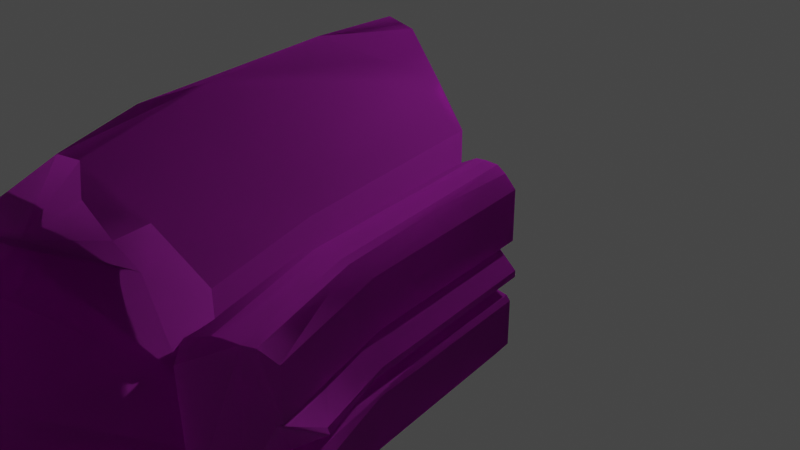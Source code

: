 # Source: Ruins_Collumn_Arch_Dmg_B.blend  (saved by Blender 3.5.10; exported with 4.5.12 LTS)
import bpy
from mathutils import Matrix  # noqa: F401  (used for matrix-valued properties, if any)

bpy.ops.wm.read_factory_settings(use_empty=True)
scene = bpy.context.scene
scene.name = 'Scene'

# ---- collections
col_collection = bpy.data.collections.new('Collection'); scene.collection.children.link(col_collection)

# ---- images (referenced by path relative to the original .blend; pixels are not part of the script)
import os
ASSET_DIR = os.environ.get("B2B_ASSET_DIR", "")  # directory of the original .blend (textures are referenced by path, not embedded)
HERE = os.path.dirname(os.path.abspath(__file__))  # packed textures are extracted next to this script under _unpacked/

def load_image(name, relpath, width, height, colorspace="sRGB"):
    """Load a texture the original file referenced (path relative to the .blend, or extracted next to this script)."""
    p = next((c for c in (os.path.join(HERE, relpath), os.path.join(ASSET_DIR, relpath)) if relpath and os.path.exists(c)), "")
    if p:
        img = bpy.data.images.load(p, check_existing=True)
        img.name = name
    else:  # same state as the original file: an image datablock whose file is absent (Cycles renders it pink)
        img = bpy.data.images.new(name, width, height)
        img.source = "FILE"
        img.filepath = "//" + (relpath or name)
    img.colorspace_settings.name = colorspace
    return img
img_dn_hl_ruins_arch_a_n_png = load_image('Dn_HL_Ruins_Arch_A_N.png', 'Dn_HL_Ruins_Arch_A_N.png', 1024, 1024, 'sRGB')
img_dn_hl_ruins_arch_a_mre_packed_png_001 = load_image('Dn_HL_Ruins_Arch_A_mre_packed.png.001', 'Dn_HL_Ruins_Arch_A_mre_packed.png', 1024, 1024, 'sRGB')
img_dn_hl_ruins_arch_a_d_png_001 = load_image('Dn_HL_Ruins_Arch_A_D.png.001', 'Dn_HL_Ruins_Arch_A_D.png', 1024, 1024, 'sRGB')
img_dn_hl_ruins_column_broken_n_png = load_image('Dn_HL_Ruins_Column_Broken_N.png', 'Dn_HL_Ruins_Column_Broken_N.png', 1024, 1024, 'sRGB')
img_dn_hl_ruins_column_broken_mre_packed_png = load_image('Dn_HL_Ruins_Column_Broken_mre_packed.png', 'Dn_HL_Ruins_Column_Broken_mre_packed.png', 1024, 1024, 'sRGB')
img_dn_hl_ruins_column_broken_d_png_001 = load_image('Dn_HL_Ruins_Column_Broken_D.png.001', 'Dn_HL_Ruins_Column_Broken_D.png', 1024, 1024, 'sRGB')

# ---- materials (node trees are filled in below, after node groups)
mat_dn_hl_inst_ruins_arch_a = bpy.data.materials.new('Dn_HL_Inst_Ruins_Arch_A')
mat_dn_hl_inst_ruins_arch_a.use_transparent_shadow = False
mat_dn_hl_inst_ruins_arch_a.diffuse_color = (0.588, 0.588, 0.588, 1.0)
mat_dn_hl_inst_ruins_arch_a.roughness = 0.9
mat_dn_hl_inst_ruins_column__damage_a = bpy.data.materials.new('Dn_HL_Inst_Ruins_Column__Damage_A')
mat_dn_hl_inst_ruins_column__damage_a.use_transparent_shadow = False
mat_dn_hl_inst_ruins_column__damage_a.diffuse_color = (0.588, 0.588, 0.588, 1.0)
mat_dn_hl_inst_ruins_column__damage_a.roughness = 0.9

# ---- material node trees
mat_dn_hl_inst_ruins_arch_a.use_nodes = True; mat_dn_hl_inst_ruins_arch_a.node_tree.nodes.clear()
_N = mat_dn_hl_inst_ruins_arch_a.node_tree.nodes; _L = mat_dn_hl_inst_ruins_arch_a.node_tree.links
n0 = _N.new('ShaderNodeBsdfPrincipled'); n0.name = 'Principled BSDF'; n0.location = (0, 300)
n0.distribution = 'GGX'
n0.subsurface_method = 'RANDOM_WALK_SKIN'
n0.inputs[2].default_value = 0.9
n0.inputs[13].default_value = 0.0
n0.inputs[18].default_value = 1.0
n0.inputs[27].default_value = (0.0, 0.0, 0.0, 1.0)
n0.inputs[28].default_value = 1.0
n1 = _N.new('ShaderNodeOutputMaterial'); n1.name = 'Material Output'; n1.location = (280, 300)
n2 = _N.new('ShaderNodeTexImage'); n2.name = 'Image Texture'; n2.location = (-421, -307)
n2.image = img_dn_hl_ruins_arch_a_n_png
n3 = _N.new('ShaderNodeNormalMap'); n3.name = 'Normal Map'; n3.location = (-177, -260)
n4 = _N.new('ShaderNodeTexImage'); n4.name = 'Image Texture.001'; n4.location = (-425, -7)
n4.image = img_dn_hl_ruins_arch_a_mre_packed_png_001
n5 = _N.new('ShaderNodeTexImage'); n5.name = 'Image Texture.002'; n5.location = (-428, 278)
n5.image = img_dn_hl_ruins_arch_a_d_png_001
_L.new(n0.outputs[0], n1.inputs[0])
_L.new(n2.outputs[0], n3.inputs[1])
_L.new(n3.outputs[0], n0.inputs[5])
_L.new(n4.outputs[0], n0.inputs[1])
_L.new(n5.outputs[0], n0.inputs[0])
n1.is_active_output = True
mat_dn_hl_inst_ruins_column__damage_a.use_nodes = True; mat_dn_hl_inst_ruins_column__damage_a.node_tree.nodes.clear()
_N = mat_dn_hl_inst_ruins_column__damage_a.node_tree.nodes; _L = mat_dn_hl_inst_ruins_column__damage_a.node_tree.links
n0 = _N.new('ShaderNodeBsdfPrincipled'); n0.name = 'Principled BSDF'; n0.location = (0, 300)
n0.distribution = 'GGX'
n0.subsurface_method = 'RANDOM_WALK_SKIN'
n0.inputs[2].default_value = 0.9
n0.inputs[13].default_value = 0.0
n0.inputs[18].default_value = 1.0
n0.inputs[27].default_value = (0.0, 0.0, 0.0, 1.0)
n0.inputs[28].default_value = 1.0
n1 = _N.new('ShaderNodeOutputMaterial'); n1.name = 'Material Output'; n1.location = (280, 300)
n2 = _N.new('ShaderNodeTexImage'); n2.name = 'Image Texture'; n2.location = (-424, -334)
n2.image = img_dn_hl_ruins_column_broken_n_png
n3 = _N.new('ShaderNodeNormalMap'); n3.name = 'Normal Map'; n3.location = (-179, -272)
n4 = _N.new('ShaderNodeTexImage'); n4.name = 'Image Texture.001'; n4.location = (-445, -43)
n4.image = img_dn_hl_ruins_column_broken_mre_packed_png
n5 = _N.new('ShaderNodeTexImage'); n5.name = 'Image Texture.002'; n5.location = (-446, 272)
n5.image = img_dn_hl_ruins_column_broken_d_png_001
_L.new(n0.outputs[0], n1.inputs[0])
_L.new(n2.outputs[0], n3.inputs[1])
_L.new(n3.outputs[0], n0.inputs[5])
_L.new(n4.outputs[0], n0.inputs[1])
_L.new(n5.outputs[0], n0.inputs[0])
n1.is_active_output = True

# ---- world
world_world = bpy.data.worlds.new('World'); scene.world = world_world
world_world.use_nodes = True; world_world.node_tree.nodes.clear()
_N = world_world.node_tree.nodes; _L = world_world.node_tree.links
n0 = _N.new('ShaderNodeOutputWorld'); n0.name = 'World Output'; n0.location = (300, 300)
n1 = _N.new('ShaderNodeBackground'); n1.name = 'Background'; n1.location = (10, 300)
n1.inputs[0].default_value = (0.05088, 0.05088, 0.05088, 1.0)
_L.new(n1.outputs[0], n0.inputs[0])
n0.is_active_output = True
world_world.color = (0.05088, 0.05088, 0.05088)
world_world.use_sun_shadow = False
world_world.sun_shadow_jitter_overblur = 0.0

# ---- cameras
cam_camera = bpy.data.cameras.new('Camera')
cam_camera.clip_end = 100.0
cam_camera.ortho_scale = 7.314

# ---- lights
light_light = bpy.data.lights.new('Light', 'POINT')
light_light.transmission_factor = 0.0
light_light.energy = 1000.0
light_light.shadow_soft_size = 0.1
light_light.shadow_maximum_resolution = 0.006
light_light.use_absolute_resolution = True

# ---- meshes
me_ruins_collumn_arch_dmg_b = bpy.data.meshes.new('Ruins_Collumn_Arch_Dmg_B')
me_ruins_collumn_arch_dmg_b.from_pydata([(-0.731, 0.853, 0.1048), (-0.8147, -0.8898, 0.005242), (-0.8163, 0.8758, 0.005969), (0.9068, -2.113, 3.693), (0.8756, -2.152, 3.82), (0.399, -2.133, 2.678), (0.7688, -2.096, 3.796), (0.8707, -2.071, 4.077), (-0.8623, 0.2401, 2.564), (-0.5101, 0.2444, 3.593), (-0.8618, 0.2764, 2.566), (-1.112, 0.2381, 1.106), (-1.288, 0.2816, 0.006578), (-1.289, -1.001, -0.009381), (-1.112, -1.008, 1.088), (-1.451, -0.8515, -0.000665), (-0.9862, -0.9981, 2.229), (-1.148, -0.826, 2.237), (-0.5773, -0.9973, 3.578), (-0.7584, -0.8175, 3.666), (-1.145, -0.247, 0.9346), (-1.168, -0.2743, 0.8339), (-0.8679, -0.2389, 2.539), (-0.8259, -0.2733, 2.688), (-0.5132, -0.2463, 3.582), (1.292, -1.002, 0.003252), (1.392, -0.9472, 0.006226), (1.497, -0.9679, 0.8855), (1.691, -1.004, 2.176), (1.751, -0.9694, 2.181), (2.055, -1.049, 3.106), (2.14, -1.008, 3.067), (1.391, 0.9482, 0.006424), (1.292, 1.003, 0.003192), (1.497, 0.9691, 0.8855), (1.69, 1.004, 2.174), (1.748, 0.9684, 2.17), (2.188, 1.034, 3.476), (2.283, 1.027, 3.421), (1.03, -0.9838, 0.004967), (1.153, -1.005, 0.01), (1.261, -1.009, 0.9006), (1.418, -0.9854, 2.237), (1.525, -1.009, 2.213), (1.79, -1.001, 3.172), (1.873, -1.009, 3.139), (1.153, 1.006, 0.009704), (1.03, 0.9837, -0.000374), (1.261, 1.011, 0.901), (1.414, 0.9934, 2.231), (1.525, 1.01, 2.213), (1.926, 1.008, 3.531), (2.008, 1.016, 3.498), (1.912, -0.2685, 2.911), (2.076, -0.2774, 2.861), (1.746, -0.2458, 2.426), (1.658, -0.2748, 1.309), (1.451, -0.2541, 1.235), (1.467, -0.2745, -0.004528), (1.3, -0.2436, 0.01393), (2.23, 0.2991, 3.263), (1.74, 0.2473, 2.402), (1.755, 0.2721, 1.839), (1.454, 0.2549, 1.251), (1.468, 0.2766, -0.002564), (1.298, 0.246, 0.01493), (1.512, 0.3173, 0.000415), (1.489, 0.8122, -0.02654), (1.825, 0.3214, 1.95), (1.838, 0.8268, 2.0), (2.294, 0.3422, 3.249), (2.29, 0.8211, 3.247), (-1.158, 0.8302, 2.17), (-0.7263, 0.3263, 3.669), (-0.7233, 0.8097, 3.972), (-1.134, 0.3254, 2.379), (-1.45, 0.8513, -0.00318), (-1.468, 0.3134, -0.000834), (-0.3617, -1.01, 3.507), (-0.8038, -1.016, 1.9), (-1.06, -1.004, -0.002668), (-1.259, -0.2497, 0.02776), (-1.528, -0.03627, 0.0632), (-1.536, 0.03474, 0.0109), (-1.157, -0.02994, 2.532), (-0.7907, -0.02896, 3.679), (-1.289, 1.002, -0.009774), (-1.112, 1.009, 1.088), (-1.022, 0.9987, 1.999), (-0.5588, 1.0, 3.924), (-0.5762, 1.01, 2.734), (-0.3433, 1.01, 3.853), (-0.0151, 0.8792, 3.775), (-0.5728, 0.885, 1.958), (-0.8049, 1.017, 1.891), (-1.061, 1.005, -0.003951), (-1.159, 0.03376, 2.526), (-0.7901, 0.02906, 3.681), (2.154, -0.812, 2.887), (1.836, -0.828, 1.973), (1.489, -0.8113, -0.02753), (1.512, -0.3173, -0.000193), (1.819, -0.3201, 1.919), (2.207, -0.3173, 2.9), (1.57, 0.03322, 0.01306), (1.898, 0.02983, 1.968), (2.192, 0.02061, 2.781), (1.57, -0.0318, 0.01324), (1.916, -0.03106, 2.064), (2.222, -0.02602, 2.783), (-0.593, -1.549, -0.000144), (0.4582, -1.685, 0.000534), (0.01536, -2.12, -0.01405), (0.5822, -1.14, -0.001626), (-0.8393, -1.139, -0.000497), (0.8328, -0.9166, -0.02056), (0.8345, 1.199, -0.01061), (-0.8409, 1.13, -0.000263), (0.5041, 1.457, 0.00198), (-0.5003, 1.695, -0.002959), (0.1543, 2.004, -0.02407), (-0.1367, 2.067, -0.006804), (0.5398, 1.592, 0.002429), (-1.128, -0.3256, 2.401), (-0.7323, -0.3223, 3.65), (-1.468, -0.3119, -0.000664), (-0.1363, -0.8794, 3.436), (-0.5848, -0.8822, 1.884), (1.579, -0.845, 3.296), (1.167, -0.8448, 2.201), (0.8127, -0.8149, 0.0354), (1.627, 0.8685, 3.563), (1.117, 0.852, 2.064), (0.7873, 0.8509, 0.02465), (0.2105, -0.7988, 4.5), (0.1399, -0.6193, 4.352), (0.1077, -1.192, 4.23), (-0.1276, -1.149, 3.736), (0.1998, -0.1514, 4.49), (0.04978, -1.24, 4.055), (0.3259, 0.4642, 4.796), (-0.6037, -1.167, 2.306), (0.1971, -1.478, 4.009), (-0.2255, 1.161, 3.466), (0.2083, 1.233, 4.409), (-0.1277, -1.889, 1.992), (0.557, -1.799, 4.049), (-0.4556, 1.304, 2.631), (0.2334, 1.464, 4.073), (-0.5845, 1.144, 2.323), (0.5055, 2.149, 3.086), (0.6267, 1.656, 4.515), (0.7674, 1.868, 4.344), (0.9551, 2.147, 3.963), (-0.9216, 1.223, 0.08439), (-0.1104, 2.019, 1.192), (0.3868, 2.123, 2.34), (1.012, 2.081, 3.839), (0.1103, 2.149, 1.06), (-0.9055, -1.228, 0.0708), (-0.09216, -2.11, 0.03298), (1.008, 1.452, 2.089), (1.196, 1.147, 2.085), (1.345, 1.644, 3.556), (1.623, 1.155, 3.304), (1.251, 1.925, 3.981), (1.499, 1.7, 3.929), (0.3946, -2.057, 2.052), (1.384, -1.661, 3.64), (1.407, -1.51, 3.454), (1.567, -1.121, 3.161), (1.105, -1.321, 1.966), (0.7352, -1.376, 0.04845), (1.179, -1.106, 1.948), (1.636, -0.02137, 3.29), (1.688, -0.475, 3.418), (1.91, -0.3983, 3.364), (1.818, 0.8322, 3.772), (1.785, -0.3985, 3.713), (1.709, -0.8116, 3.402), (0.4419, -1.244, 4.317), (1.486, -1.371, 3.747), (-0.1437, -0.7835, 3.595), (-0.1349, 0.04071, 3.691), (-0.03505, 0.7162, 3.917), (-0.563, -0.1452, 3.774), (-0.5442, 0.2322, 3.744), (-0.6026, 0.6915, 4.113), (0.5339, -0.7939, 4.595), (0.4611, -0.6279, 4.449), (1.605, -1.167, 3.562), (0.5196, -0.1409, 4.587), (1.721, -0.4732, 3.752), (1.67, -0.01046, 3.623), (0.6458, 0.4672, 4.894), (0.5541, 1.19, 4.493), (1.664, 0.5795, 3.62), (0.5463, 1.379, 4.178), (1.535, 1.428, 3.775), (1.228, 1.775, 4.411)], [], [(0, 1, 2), (3, 4, 5), (6, 4, 7), (8, 9, 10), (11, 8, 10), (11, 10, 12), (13, 14, 15), (16, 15, 14), (15, 16, 17), (18, 17, 16), (17, 18, 19), (20, 21, 22), (23, 22, 21), (24, 22, 23), (25, 26, 27), (27, 28, 25), (28, 27, 29), (29, 30, 28), (30, 29, 31), (32, 33, 34), (33, 35, 34), (36, 34, 35), (35, 37, 36), (38, 36, 37), (39, 40, 41), (41, 42, 39), (42, 41, 43), (43, 44, 42), (44, 43, 45), (46, 47, 48), (47, 49, 48), (49, 50, 48), (49, 51, 50), (52, 50, 51), (53, 54, 55), (56, 55, 54), (55, 56, 57), (58, 57, 56), (57, 58, 59), (60, 61, 62), (62, 61, 63), (64, 62, 63), (63, 65, 64), (66, 67, 68), (68, 67, 69), (68, 69, 70), (70, 69, 71), (72, 73, 74), (73, 72, 75), (76, 75, 72), (77, 75, 76), (16, 78, 18), (16, 79, 78), (14, 79, 16), (13, 79, 14), (79, 13, 80), (81, 82, 83), (20, 82, 81), (82, 20, 84), (22, 84, 20), (24, 84, 22), (84, 24, 85), (86, 76, 87), (88, 87, 76), (76, 72, 88), (72, 89, 88), (72, 74, 89), (90, 91, 92), (92, 93, 90), (94, 90, 93), (95, 94, 93), (95, 93, 2), (83, 11, 12), (83, 96, 11), (96, 8, 11), (96, 9, 8), (9, 96, 97), (66, 62, 64), (62, 66, 68), (60, 62, 68), (60, 68, 70), (31, 29, 98), (98, 29, 99), (27, 99, 29), (27, 26, 99), (100, 99, 26), (71, 36, 38), (36, 71, 69), (69, 34, 36), (69, 32, 34), (32, 69, 67), (25, 41, 40), (41, 25, 28), (28, 43, 41), (28, 45, 43), (45, 28, 30), (46, 48, 33), (48, 35, 33), (48, 50, 35), (50, 52, 35), (37, 35, 52), (56, 101, 58), (101, 56, 102), (54, 102, 56), (102, 54, 103), (63, 104, 65), (104, 63, 105), (61, 105, 63), (61, 106, 105), (61, 60, 106), (107, 57, 59), (57, 107, 108), (108, 55, 57), (108, 53, 55), (53, 108, 109), (110, 111, 112), (111, 110, 113), (114, 113, 110), (113, 114, 115), (115, 114, 116), (117, 116, 114), (116, 117, 118), (119, 118, 117), (120, 118, 119), (120, 119, 121), (118, 120, 122), (123, 19, 124), (19, 123, 17), (15, 17, 123), (15, 123, 125), (126, 78, 127), (79, 127, 78), (80, 127, 79), (127, 80, 1), (75, 9, 73), (9, 75, 10), (10, 75, 12), (12, 75, 77), (96, 85, 97), (85, 96, 84), (96, 82, 84), (82, 96, 83), (15, 80, 13), (15, 1, 80), (15, 125, 81), (1, 15, 81), (12, 1, 81), (12, 81, 83), (1, 12, 2), (12, 76, 2), (76, 12, 77), (76, 95, 2), (95, 76, 86), (88, 89, 91), (88, 91, 90), (94, 88, 90), (94, 87, 88), (94, 86, 87), (86, 94, 95), (100, 101, 102), (99, 100, 102), (102, 98, 99), (98, 102, 103), (128, 129, 44), (42, 44, 129), (129, 39, 42), (129, 130, 39), (49, 131, 51), (131, 49, 132), (133, 132, 49), (133, 49, 47), (109, 105, 106), (105, 109, 108), (108, 107, 105), (104, 105, 107), (134, 135, 136), (135, 137, 136), (137, 135, 138), (139, 136, 137), (137, 138, 140), (141, 139, 137), (142, 139, 141), (140, 143, 137), (137, 143, 141), (143, 140, 144), (141, 145, 142), (146, 142, 145), (7, 146, 6), (6, 146, 145), (5, 4, 6), (5, 6, 145), (144, 147, 143), (147, 144, 148), (143, 147, 149), (149, 141, 143), (148, 150, 147), (148, 151, 150), (150, 151, 152), (152, 153, 150), (149, 147, 154), (141, 149, 154), (155, 147, 150), (155, 154, 147), (156, 150, 153), (153, 157, 156), (155, 150, 158), (158, 150, 156), (121, 155, 158), (121, 154, 155), (158, 120, 121), (119, 154, 121), (158, 122, 120), (154, 119, 117), (122, 158, 156), (154, 117, 114), (116, 118, 122), (159, 154, 114), (141, 154, 159), (159, 114, 110), (145, 141, 159), (159, 110, 112), (160, 145, 159), (160, 159, 112), (160, 5, 145), (112, 5, 160), (116, 122, 161), (156, 161, 122), (162, 116, 161), (163, 161, 156), (162, 161, 163), (164, 162, 163), (157, 163, 156), (163, 157, 165), (166, 163, 165), (167, 5, 112), (3, 5, 167), (168, 3, 167), (169, 168, 167), (111, 167, 112), (170, 169, 167), (111, 171, 167), (170, 167, 171), (171, 111, 172), (111, 113, 172), (113, 115, 172), (172, 115, 171), (173, 171, 115), (170, 171, 173), (173, 115, 116), (173, 116, 162), (170, 173, 162), (164, 170, 162), (174, 170, 164), (175, 170, 174), (123, 124, 24), (123, 24, 23), (123, 23, 21), (123, 21, 81), (125, 123, 81), (67, 33, 32), (67, 46, 33), (46, 67, 47), (47, 67, 65), (66, 65, 67), (65, 66, 64), (47, 65, 133), (107, 65, 104), (107, 59, 65), (59, 133, 65), (130, 133, 59), (59, 39, 130), (101, 59, 58), (100, 59, 101), (59, 100, 39), (100, 40, 39), (40, 100, 25), (25, 100, 26), (70, 71, 38), (38, 60, 70), (38, 37, 60), (106, 60, 109), (109, 60, 53), (37, 52, 51), (60, 176, 53), (37, 176, 60), (51, 177, 37), (177, 51, 131), (177, 178, 37), (178, 176, 37), (131, 178, 177), (128, 178, 131), (179, 176, 178), (178, 128, 179), (44, 179, 128), (176, 179, 30), (179, 44, 30), (45, 30, 44), (53, 176, 30), (31, 53, 30), (103, 53, 31), (53, 103, 54), (103, 31, 98), (136, 139, 180), (139, 142, 180), (180, 142, 181), (142, 146, 181), (146, 7, 181), (7, 4, 181), (4, 3, 181), (168, 181, 3), (169, 181, 168), (78, 19, 18), (19, 78, 182), (126, 182, 78), (126, 183, 182), (126, 92, 183), (92, 184, 183), (184, 92, 91), (182, 185, 19), (19, 185, 124), (185, 24, 124), (24, 185, 85), (85, 185, 97), (183, 185, 182), (185, 9, 97), (185, 183, 186), (9, 185, 186), (184, 186, 183), (9, 186, 73), (186, 184, 187), (187, 73, 186), (91, 187, 184), (73, 187, 74), (187, 91, 89), (89, 74, 187), (180, 134, 136), (134, 180, 188), (188, 180, 181), (189, 134, 188), (189, 188, 181), (134, 189, 135), (189, 138, 135), (190, 189, 181), (181, 169, 190), (169, 170, 190), (175, 190, 170), (138, 189, 191), (192, 189, 190), (190, 175, 192), (191, 189, 192), (191, 140, 138), (193, 192, 175), (193, 191, 192), (175, 174, 193), (164, 193, 174), (140, 191, 194), (194, 191, 193), (195, 140, 194), (140, 195, 144), (196, 194, 193), (195, 194, 196), (193, 164, 196), (197, 144, 195), (197, 195, 196), (144, 197, 148), (151, 148, 197), (196, 164, 198), (198, 197, 196), (151, 197, 198), (163, 198, 164), (163, 166, 198), (199, 151, 198), (199, 198, 166), (152, 151, 199), (165, 199, 166), (152, 199, 153), (157, 199, 165), (153, 199, 157)])
me_ruins_collumn_arch_dmg_b.polygons.foreach_set('use_smooth', [True] * 378)
me_ruins_collumn_arch_dmg_b.polygons.foreach_set('material_index', [0, 0, 0, 0, 0, 0, 0, 0, 0, 0, 0, 0, 0, 0, 0, 0, 0, 0, 0, 0, 0, 0, 0, 0, 0, 0, 0, 0, 0, 0, 0, 0, 0, 0, 0, 0, 0, 0, 0, 0, 0, 0, 0, 0, 0, 0, 0, 0, 0, 0, 0, 0, 0, 0, 0, 0, 0, 0, 0, 0, 0, 0, 0, 0, 0, 0, 0, 0, 0, 0, 0, 0, 0, 0, 0, 0, 0, 0, 0, 0, 0, 0, 0, 0, 0, 0, 0, 0, 0, 0, 0, 0, 0, 0, 0, 0, 0, 0, 0, 0, 0, 0, 0, 0, 0, 0, 0, 0, 0, 0, 0, 0, 0, 0, 0, 0, 0, 0, 0, 0, 0, 0, 0, 0, 0, 0, 0, 0, 0, 0, 0, 0, 0, 0, 0, 0, 0, 0, 0, 0, 0, 0, 0, 0, 0, 0, 0, 0, 0, 0, 0, 0, 0, 0, 0, 0, 0, 0, 0, 0, 0, 0, 0, 0, 0, 0, 0, 0, 0, 0, 0, 0, 0, 0, 0, 0, 0, 0, 0, 0, 0, 0, 0, 0, 0, 0, 0, 0, 0, 0, 0, 0, 0, 0, 0, 0, 0, 0, 0, 0, 0, 0, 0, 0, 0, 0, 0, 0, 0, 0, 0, 0, 0, 0, 0, 0, 0, 0, 0, 0, 0, 0, 0, 0, 0, 0, 0, 0, 0, 0, 0, 0, 0, 0, 0, 0, 0, 0, 0, 0, 0, 0, 0, 0, 0, 0, 0, 0, 0, 0, 0, 0, 0, 0, 0, 0, 0, 0, 0, 0, 0, 0, 0, 0, 0, 0, 0, 0, 0, 0, 0, 0, 0, 0, 0, 0, 0, 1, 1, 1, 1, 1, 1, 1, 1, 1, 1, 1, 1, 1, 1, 1, 1, 1, 1, 1, 1, 1, 1, 1, 1, 1, 1, 1, 1, 1, 1, 1, 1, 1, 1, 1, 1, 1, 1, 1, 1, 1, 1, 1, 1, 1, 1, 1, 1, 1, 1, 1, 1, 1, 1, 1, 1, 1, 1, 1, 1, 1, 1, 1, 1, 1, 1, 1, 1, 1, 1, 1, 1, 1, 1, 1, 1, 1, 1, 1, 1, 1, 1, 1, 1, 1, 1, 1, 1, 1, 1, 1, 1, 1, 1, 1, 1, 1, 1, 1, 1, 1])
_k = set([(1, 2), (1, 80), (2, 95), (3, 4), (3, 5), (3, 168), (4, 5), (4, 6), (6, 7), (7, 146), (8, 9), (8, 11), (9, 10), (9, 73), (9, 97), (10, 12), (11, 12), (12, 77), (12, 83), (13, 14), (13, 15), (13, 80), (14, 16), (15, 17), (15, 125), (16, 18), (17, 19), (18, 19), (18, 78), (19, 124), (20, 22), (20, 82), (21, 22), (21, 23), (22, 24), (23, 24), (24, 85), (24, 124), (25, 26), (25, 28), (25, 40), (26, 27), (26, 100), (27, 29), (28, 30), (29, 31), (30, 31), (30, 45), (31, 98), (32, 33), (32, 34), (32, 67), (33, 35), (33, 46), (34, 36), (35, 37), (36, 38), (37, 38), (37, 52), (38, 71), (39, 40), (39, 42), (39, 130), (40, 41), (41, 43), (42, 44), (43, 45), (46, 47), (46, 48), (47, 49), (47, 133), (48, 50), (49, 51), (50, 52), (53, 54), (53, 55), (53, 109), (54, 56), (54, 103), (55, 57), (56, 58), (57, 59), (58, 59), (58, 101), (59, 107), (59, 133), (60, 61), (60, 62), (60, 70), (60, 106), (61, 63), (62, 64), (63, 65), (64, 65), (64, 66), (65, 104), (66, 67), (66, 68), (67, 69), (68, 70), (69, 71), (72, 74), (72, 76), (73, 74), (73, 75), (74, 89), (75, 77), (76, 77), (76, 86), (78, 79), (78, 126), (79, 80), (81, 83), (81, 123), (81, 125), (82, 83), (82, 84), (83, 96), (84, 85), (85, 97), (86, 87), (86, 95), (87, 88), (88, 89), (89, 91), (90, 91), (90, 94), (91, 92), (92, 183), (94, 95), (96, 97), (98, 99), (98, 103), (99, 100), (100, 101), (101, 102), (102, 103), (104, 105), (104, 107), (105, 106), (106, 109), (107, 108), (108, 109), (110, 112), (110, 114), (111, 112), (111, 113), (113, 115), (114, 117), (115, 116), (116, 118), (116, 162), (117, 119), (118, 122), (119, 121), (120, 121), (120, 122), (123, 124), (123, 125), (134, 135), (134, 136), (135, 138), (136, 139), (136, 180), (138, 140), (139, 142), (140, 144), (142, 146), (144, 148), (148, 151), (151, 152), (152, 153), (153, 157), (157, 165), (162, 164), (163, 164), (163, 166), (164, 174), (165, 166), (168, 169), (169, 170), (169, 181), (170, 175), (177, 178), (178, 179), (180, 181), (182, 183), (183, 184)])
me_ruins_collumn_arch_dmg_b.attributes.new('sharp_edge', 'BOOLEAN', 'EDGE').data.foreach_set('value', [ (min(e.vertices), max(e.vertices)) in _k for e in me_ruins_collumn_arch_dmg_b.edges])
_uv = me_ruins_collumn_arch_dmg_b.uv_layers.new(name='UVMap')
_uv.uv.foreach_set('vector', [0.7334, 0.5093, 0.7393, 0.4961, 0.7344, 0.5098, 0.2472, 0.6326, 0.262, 0.6221, 0.1901, 0.623, 0.2581, 0.6282, 0.262, 0.6221, 0.2754, 0.6301, 0.8896, 0.5183, 0.8901, 0.458, 0.8916, 0.5183, 0.8906, 0.6077, 0.8896, 0.5183, 0.8916, 0.5183, 0.8906, 0.6077, 0.8916, 0.5183, 0.8926, 0.6748, 0.7832, 0.6731, 0.7812, 0.6072, 0.7959, 0.6741, 0.7856, 0.5393, 0.7959, 0.6741, 0.7812, 0.6072, 0.7959, 0.6741, 0.7856, 0.5393, 0.7993, 0.5417, 0.7847, 0.4517, 0.7993, 0.5417, 0.7856, 0.5393, 0.7993, 0.5417, 0.7847, 0.4517, 0.8003, 0.4497, 0.8438, 0.6184, 0.8423, 0.6248, 0.8447, 0.52, 0.8423, 0.5107, 0.8447, 0.52, 0.8423, 0.6248, 0.8438, 0.458, 0.8447, 0.52, 0.8423, 0.5107, 0.6904, 0.4419, 0.6841, 0.4404, 0.689, 0.3877, 0.689, 0.3877, 0.6953, 0.3091, 0.6904, 0.4419, 0.6953, 0.3091, 0.689, 0.3877, 0.6914, 0.3076, 0.6914, 0.3076, 0.6963, 0.249, 0.6953, 0.3091, 0.6963, 0.249, 0.6914, 0.3076, 0.6919, 0.249, 0.5312, 0.4385, 0.5249, 0.4404, 0.5273, 0.3857, 0.5249, 0.4404, 0.5229, 0.3052, 0.5273, 0.3857, 0.5273, 0.3022, 0.5273, 0.3857, 0.5229, 0.3052, 0.5229, 0.3052, 0.5239, 0.2471, 0.5273, 0.3022, 0.5283, 0.248, 0.5273, 0.3022, 0.5239, 0.2471, 0.7061, 0.4453, 0.6987, 0.4434, 0.7036, 0.3896, 0.7036, 0.3896, 0.7124, 0.3105, 0.7061, 0.4453, 0.7124, 0.3105, 0.7036, 0.3896, 0.7061, 0.3101, 0.7061, 0.3101, 0.7119, 0.252, 0.7124, 0.3105, 0.7119, 0.252, 0.7061, 0.3101, 0.7065, 0.2515, 0.5161, 0.4414, 0.5093, 0.4438, 0.5132, 0.3872, 0.5093, 0.4438, 0.5063, 0.3057, 0.5132, 0.3872, 0.5063, 0.3057, 0.5127, 0.3042, 0.5132, 0.3872, 0.5063, 0.3057, 0.5083, 0.249, 0.5127, 0.3042, 0.5137, 0.249, 0.5127, 0.3042, 0.5083, 0.249, 0.6353, 0.2612, 0.6465, 0.2593, 0.6333, 0.2915, 0.644, 0.3584, 0.6333, 0.2915, 0.6465, 0.2593, 0.6333, 0.2915, 0.644, 0.3584, 0.6323, 0.3647, 0.6401, 0.438, 0.6323, 0.3647, 0.644, 0.3584, 0.6323, 0.3647, 0.6401, 0.438, 0.6304, 0.4385, 0.5811, 0.2583, 0.5854, 0.2925, 0.5737, 0.3228, 0.5737, 0.3228, 0.5854, 0.2925, 0.585, 0.3633, 0.5752, 0.437, 0.5737, 0.3228, 0.585, 0.3633, 0.585, 0.3633, 0.5854, 0.438, 0.5752, 0.437, 0.5708, 0.437, 0.5415, 0.4395, 0.5688, 0.3159, 0.5688, 0.3159, 0.5415, 0.4395, 0.5386, 0.3125, 0.5688, 0.3159, 0.5386, 0.3125, 0.5684, 0.2485, 0.5684, 0.2485, 0.5386, 0.3125, 0.5396, 0.2485, 0.9351, 0.5425, 0.9048, 0.4507, 0.9336, 0.4502, 0.9048, 0.4507, 0.9351, 0.5425, 0.9043, 0.533, 0.9395, 0.6741, 0.9043, 0.533, 0.9351, 0.5425, 0.9067, 0.6753, 0.9043, 0.533, 0.9395, 0.6741, 0.7852, 0.5396, 0.77, 0.4536, 0.7847, 0.4517, 0.7852, 0.5396, 0.7705, 0.5557, 0.77, 0.4536, 0.7812, 0.6074, 0.7705, 0.5557, 0.7852, 0.5396, 0.7827, 0.6736, 0.7705, 0.5557, 0.7812, 0.6074, 0.7705, 0.5557, 0.7827, 0.6736, 0.7695, 0.6714, 0.8433, 0.6748, 0.8647, 0.6741, 0.8687, 0.678, 0.8442, 0.6184, 0.8647, 0.6741, 0.8433, 0.6748, 0.8647, 0.6741, 0.8442, 0.6184, 0.8652, 0.5242, 0.8447, 0.52, 0.8652, 0.5242, 0.8442, 0.6184, 0.8433, 0.458, 0.8652, 0.5242, 0.8447, 0.52, 0.8652, 0.5242, 0.8433, 0.458, 0.8647, 0.4551, 0.9521, 0.6726, 0.9399, 0.6755, 0.9536, 0.6067, 0.9492, 0.5496, 0.9536, 0.6067, 0.9399, 0.6755, 0.9399, 0.6755, 0.9346, 0.54, 0.9492, 0.5496, 0.9346, 0.54, 0.9492, 0.4507, 0.9492, 0.5496, 0.9346, 0.54, 0.9336, 0.4502, 0.9492, 0.4507, 0.9648, 0.5022, 0.9629, 0.4521, 0.9795, 0.4521, 0.9795, 0.4521, 0.9795, 0.5461, 0.9648, 0.5022, 0.9639, 0.5554, 0.9648, 0.5022, 0.9795, 0.5461, 0.9663, 0.6711, 0.9639, 0.5554, 0.9795, 0.5461, 0.9663, 0.6711, 0.9795, 0.5461, 0.9824, 0.6689, 0.8701, 0.677, 0.8901, 0.6077, 0.8916, 0.6755, 0.8701, 0.677, 0.8691, 0.5244, 0.8901, 0.6077, 0.8691, 0.5244, 0.8896, 0.5183, 0.8901, 0.6077, 0.8691, 0.5244, 0.8906, 0.458, 0.8896, 0.5183, 0.8906, 0.458, 0.8691, 0.5244, 0.8687, 0.4551, 0.5713, 0.4365, 0.5732, 0.3232, 0.5747, 0.437, 0.5732, 0.3232, 0.5713, 0.4365, 0.5698, 0.3145, 0.5732, 0.2505, 0.5732, 0.3232, 0.5698, 0.3145, 0.5732, 0.2505, 0.5698, 0.3145, 0.5684, 0.2485, 0.6924, 0.2495, 0.6914, 0.3086, 0.6807, 0.2505, 0.6807, 0.2505, 0.6914, 0.3086, 0.6797, 0.3193, 0.689, 0.3877, 0.6797, 0.3193, 0.6914, 0.3086, 0.689, 0.3877, 0.6841, 0.4404, 0.6797, 0.3193, 0.6743, 0.4409, 0.6797, 0.3193, 0.6841, 0.4404, 0.5396, 0.2485, 0.5273, 0.3037, 0.5278, 0.248, 0.5273, 0.3037, 0.5396, 0.2485, 0.5386, 0.3135, 0.5386, 0.3135, 0.5273, 0.3857, 0.5273, 0.3037, 0.5386, 0.3135, 0.5312, 0.4385, 0.5273, 0.3857, 0.5312, 0.4385, 0.5386, 0.3135, 0.541, 0.439, 0.6909, 0.4419, 0.7036, 0.3896, 0.6987, 0.4434, 0.7036, 0.3896, 0.6909, 0.4419, 0.6953, 0.3091, 0.6953, 0.3091, 0.7061, 0.3101, 0.7036, 0.3896, 0.6953, 0.3091, 0.7065, 0.2515, 0.7061, 0.3101, 0.7065, 0.2515, 0.6953, 0.3091, 0.6958, 0.249, 0.5161, 0.4414, 0.5132, 0.3872, 0.5244, 0.4409, 0.5132, 0.3872, 0.5234, 0.3037, 0.5244, 0.4409, 0.5132, 0.3872, 0.5127, 0.3057, 0.5234, 0.3037, 0.5127, 0.3057, 0.5137, 0.249, 0.5234, 0.3037, 0.5239, 0.2471, 0.5234, 0.3037, 0.5137, 0.249, 0.644, 0.3584, 0.6445, 0.4375, 0.6401, 0.438, 0.6445, 0.4375, 0.644, 0.3584, 0.6484, 0.3223, 0.646, 0.2563, 0.6484, 0.3223, 0.644, 0.3584, 0.6484, 0.3223, 0.646, 0.2563, 0.6523, 0.2476, 0.585, 0.3628, 0.606, 0.4355, 0.5854, 0.438, 0.606, 0.4355, 0.585, 0.3628, 0.6069, 0.3179, 0.5854, 0.2925, 0.6069, 0.3179, 0.585, 0.3628, 0.5854, 0.2925, 0.6089, 0.2466, 0.6069, 0.3179, 0.5854, 0.2925, 0.5845, 0.2607, 0.6089, 0.2466, 0.6099, 0.4355, 0.6323, 0.3643, 0.6304, 0.4385, 0.6323, 0.3643, 0.6099, 0.4355, 0.6113, 0.3115, 0.6113, 0.3115, 0.6333, 0.2915, 0.6323, 0.3643, 0.6113, 0.3115, 0.6343, 0.2612, 0.6333, 0.2915, 0.6343, 0.2612, 0.6113, 0.3115, 0.6104, 0.2451, -0.9497, -0.7764, -0.3264, -0.8086, -0.5889, -0.9141, -0.3264, -0.8086, -0.9497, -0.7764, -0.2529, -0.6777, -1.096, -0.6777, -0.2529, -0.6777, -0.9497, -0.7764, -0.2529, -0.6777, -1.096, -0.6777, -0.1044, -0.624, -0.1044, -0.624, -1.096, -0.6777, -0.1033, -0.1133, -1.097, -0.1289, -0.1033, -0.1133, -1.096, -0.6777, -0.1033, -0.1133, -1.097, -0.1289, -0.2993, -0.05078, -0.8945, 0.006836, -0.2993, -0.05078, -1.097, -0.1289, -0.5068, 0.08154, -0.2993, -0.05078, -0.8945, 0.006836, -0.5068, 0.08154, -0.8945, 0.006836, -0.6792, 0.09668, -0.2993, -0.05078, -0.5068, 0.08154, -0.2781, -0.01758, 0.8301, 0.5322, 0.7993, 0.4497, 0.8291, 0.4507, 0.7993, 0.4497, 0.8301, 0.5322, 0.7998, 0.5415, 0.7959, 0.6741, 0.7998, 0.5415, 0.8301, 0.5322, 0.7959, 0.6741, 0.8301, 0.5322, 0.8286, 0.6755, 0.7544, 0.4531, 0.77, 0.4531, 0.7549, 0.5535, 0.771, 0.5557, 0.7549, 0.5535, 0.77, 0.4531, 0.769, 0.6719, 0.7549, 0.5535, 0.771, 0.5557, 0.7549, 0.5535, 0.769, 0.6719, 0.7529, 0.6697, 0.9043, 0.5325, 0.8901, 0.4585, 0.9048, 0.4507, 0.8901, 0.4585, 0.9043, 0.5325, 0.8916, 0.5183, 0.8916, 0.5183, 0.9043, 0.5325, 0.8945, 0.6753, 0.8945, 0.6753, 0.9043, 0.5325, 0.9067, 0.6753, 0.8691, 0.5244, 0.8647, 0.4551, 0.8687, 0.4551, 0.8647, 0.4551, 0.8691, 0.5244, 0.8652, 0.5244, 0.8691, 0.5244, 0.8652, 0.6738, 0.8652, 0.5244, 0.8652, 0.6738, 0.8691, 0.5244, 0.8701, 0.677, 0.7139, 0.4722, 0.7134, 0.4756, 0.7134, 0.4741, 0.7139, 0.4722, 0.7148, 0.4775, 0.7134, 0.4756, 0.7139, 0.4722, 0.7183, 0.4712, 0.7192, 0.4727, 0.7148, 0.4775, 0.7139, 0.4722, 0.7192, 0.4727, 0.7236, 0.4717, 0.7148, 0.4775, 0.7192, 0.4727, 0.7236, 0.4717, 0.7192, 0.4727, 0.7212, 0.4702, 0.7148, 0.4775, 0.7236, 0.4717, 0.729, 0.4741, 0.7236, 0.4717, 0.7275, 0.4692, 0.729, 0.4741, 0.7275, 0.4692, 0.7236, 0.4717, 0.7231, 0.4702, 0.7275, 0.4692, 0.7295, 0.4722, 0.729, 0.4741, 0.7295, 0.4722, 0.7275, 0.4692, 0.729, 0.4702, 0.9492, 0.5469, 0.9492, 0.4507, 0.9629, 0.4521, 0.9492, 0.5469, 0.9629, 0.4521, 0.9648, 0.5022, 0.9639, 0.5557, 0.9492, 0.5469, 0.9648, 0.5022, 0.9639, 0.5557, 0.9536, 0.6067, 0.9492, 0.5469, 0.9639, 0.5557, 0.9526, 0.6731, 0.9536, 0.6067, 0.9526, 0.6731, 0.9639, 0.5557, 0.9658, 0.6709, 0.6738, 0.4409, 0.6445, 0.4375, 0.6489, 0.3223, 0.6797, 0.3193, 0.6738, 0.4409, 0.6489, 0.3223, 0.6489, 0.3223, 0.6807, 0.2505, 0.6797, 0.3193, 0.6807, 0.2505, 0.6489, 0.3223, 0.6504, 0.248, 0.7295, 0.2505, 0.729, 0.3164, 0.7119, 0.252, 0.7129, 0.3105, 0.7119, 0.252, 0.729, 0.3164, 0.729, 0.3164, 0.7061, 0.4453, 0.7129, 0.3105, 0.729, 0.3164, 0.7222, 0.4473, 0.7061, 0.4453, 0.5063, 0.3057, 0.4897, 0.2476, 0.5083, 0.249, 0.4897, 0.2476, 0.5063, 0.3057, 0.4893, 0.3198, 0.4922, 0.4448, 0.4893, 0.3198, 0.5063, 0.3057, 0.4922, 0.4448, 0.5063, 0.3057, 0.5088, 0.4438, 0.6118, 0.2456, 0.6074, 0.3179, 0.6089, 0.2466, 0.6074, 0.3179, 0.6118, 0.2456, 0.6104, 0.312, 0.6104, 0.312, 0.6099, 0.4355, 0.6074, 0.3179, 0.606, 0.4355, 0.6074, 0.3179, 0.6099, 0.4355, 0.28, 0.7197, 0.2708, 0.73, 0.2642, 0.6973, 0.2708, 0.73, 0.2356, 0.6995, 0.2642, 0.6973, 0.2356, 0.6995, 0.2708, 0.73, 0.2791, 0.7566, 0.2539, 0.6943, 0.2642, 0.6973, 0.2356, 0.6995, 0.2356, 0.6995, 0.2791, 0.7566, 0.2786, 0.7941, 0.1489, 0.6968, 0.2539, 0.6943, 0.2356, 0.6995, 0.2554, 0.6777, 0.2539, 0.6943, 0.1489, 0.6968, 0.2786, 0.7941, 0.2189, 0.8311, 0.2356, 0.6995, 0.2356, 0.6995, 0.2189, 0.8311, 0.1489, 0.6968, 0.2189, 0.8311, 0.2786, 0.7941, 0.2783, 0.835, 0.1489, 0.6968, 0.1422, 0.6455, 0.2554, 0.6777, 0.2661, 0.6521, 0.2554, 0.6777, 0.1422, 0.6455, 0.2754, 0.6301, 0.2661, 0.6521, 0.2581, 0.6282, 0.2581, 0.6282, 0.2661, 0.6521, 0.1422, 0.6455, 0.1899, 0.6226, 0.262, 0.6221, 0.2581, 0.6282, 0.1899, 0.6226, 0.2581, 0.6282, 0.1422, 0.6455, 0.2783, 0.835, 0.1685, 0.84, 0.2189, 0.8311, 0.1685, 0.84, 0.2783, 0.835, 0.2588, 0.8518, 0.2189, 0.8311, 0.1685, 0.84, 0.1492, 0.8312, 0.1492, 0.8312, 0.1489, 0.6968, 0.2189, 0.8311, 0.2588, 0.8518, 0.2131, 0.9057, 0.1685, 0.84, 0.2588, 0.8518, 0.2913, 0.8662, 0.2131, 0.9057, 0.2131, 0.9057, 0.2913, 0.8662, 0.2864, 0.8831, 0.2864, 0.8831, 0.271, 0.9092, 0.2131, 0.9057, 0.1492, 0.8312, 0.1685, 0.84, 0.01808, 0.8376, 0.1489, 0.6968, 0.1492, 0.8312, 0.01808, 0.8376, 0.09479, 0.897, 0.1685, 0.84, 0.2131, 0.9057, 0.09479, 0.897, 0.01808, 0.8376, 0.1685, 0.84, 0.1691, 0.9131, 0.2131, 0.9057, 0.271, 0.9092, 0.271, 0.9092, 0.2661, 0.9166, 0.1691, 0.9131, 0.09479, 0.897, 0.2131, 0.9057, 0.09125, 0.912, 0.09125, 0.912, 0.2131, 0.9057, 0.1691, 0.9131, 0.02622, 0.9073, 0.09479, 0.897, 0.09125, 0.912, 0.02622, 0.9073, 0.01808, 0.8376, 0.09479, 0.897, 0.09125, 0.912, 0.02899, 0.9277, 0.02622, 0.9073, 0.01895, 0.8765, 0.01808, 0.8376, 0.02622, 0.9073, 0.09125, 0.912, 0.03574, 0.9615, 0.02899, 0.9277, 0.01808, 0.8376, 0.01895, 0.8765, 0.01102, 0.8341, 0.03574, 0.9615, 0.09125, 0.912, 0.1691, 0.9131, 0.01808, 0.8376, 0.01102, 0.8341, 0.01216, 0.6914, 0.03992, 0.9906, 0.03522, 0.9678, 0.03574, 0.9615, 0.02025, 0.687, 0.01808, 0.8376, 0.01216, 0.6914, 0.1489, 0.6968, 0.01808, 0.8376, 0.02025, 0.687, 0.02025, 0.687, 0.01216, 0.6914, 0.01996, 0.6594, 0.1422, 0.6455, 0.1489, 0.6968, 0.02025, 0.687, 0.02025, 0.687, 0.01996, 0.6594, 0.03035, 0.6082, 0.03256, 0.6145, 0.1422, 0.6455, 0.02025, 0.687, 0.03256, 0.6145, 0.02025, 0.687, 0.03035, 0.6082, 0.03256, 0.6145, 0.1899, 0.6226, 0.1422, 0.6455, 0.03035, 0.6082, 0.1899, 0.6226, 0.03256, 0.6145, 0.03992, 0.9906, 0.03574, 0.9615, 0.166, 0.968, 0.1691, 0.9131, 0.166, 0.968, 0.03574, 0.9615, 0.1693, 0.9887, 0.03992, 0.9906, 0.166, 0.968, 0.259, 0.952, 0.166, 0.968, 0.1691, 0.9131, 0.1693, 0.9887, 0.166, 0.968, 0.259, 0.952, 0.252, 0.9875, 0.1693, 0.9887, 0.259, 0.952, 0.2661, 0.9166, 0.259, 0.952, 0.1691, 0.9131, 0.259, 0.952, 0.2661, 0.9166, 0.2803, 0.929, 0.2844, 0.9482, 0.259, 0.952, 0.2803, 0.929, 0.1538, 0.6108, 0.1899, 0.6226, 0.03035, 0.6082, 0.2472, 0.6326, 0.1899, 0.6226, 0.1538, 0.6108, 0.2751, 0.5803, 0.2472, 0.6326, 0.1538, 0.6108, 0.2556, 0.5696, 0.2751, 0.5803, 0.1538, 0.6108, 0.03912, 0.5713, 0.1538, 0.6108, 0.03035, 0.6082, 0.243, 0.542, 0.2556, 0.5696, 0.1538, 0.6108, 0.03912, 0.5713, 0.1641, 0.5525, 0.1538, 0.6108, 0.243, 0.542, 0.1538, 0.6108, 0.1641, 0.5525, 0.1641, 0.5525, 0.03912, 0.5713, 0.04803, 0.5483, 0.03912, 0.5713, 0.03543, 0.5366, 0.04803, 0.5483, 0.03543, 0.5366, 0.04675, 0.5205, 0.04803, 0.5483, 0.04803, 0.5483, 0.04675, 0.5205, 0.1641, 0.5525, 0.1654, 0.5388, 0.1641, 0.5525, 0.04675, 0.5205, 0.243, 0.542, 0.1641, 0.5525, 0.1654, 0.5388, 0.1654, 0.5388, 0.04675, 0.5205, 0.05402, 0.3989, 0.1654, 0.5388, 0.05402, 0.3989, 0.1781, 0.4072, 0.243, 0.542, 0.1654, 0.5388, 0.1781, 0.4072, 0.2537, 0.4087, 0.243, 0.542, 0.1781, 0.4072, 0.2527, 0.4775, 0.243, 0.542, 0.2537, 0.4087, 0.261, 0.5041, 0.243, 0.542, 0.2527, 0.4775, 0.8301, 0.5315, 0.8291, 0.4507, 0.8438, 0.4585, 0.8301, 0.5315, 0.8438, 0.4585, 0.8423, 0.5107, 0.8301, 0.5315, 0.8423, 0.5107, 0.8423, 0.6245, 0.8301, 0.5315, 0.8423, 0.6245, 0.8418, 0.6743, 0.8286, 0.6755, 0.8301, 0.5315, 0.8418, 0.6743, 3.1e-05, 0.0, 3.1e-05, 0.0, 3.1e-05, 0.0, 3.1e-05, 0.0, 3.1e-05, 0.0, 3.1e-05, 0.0, 3.1e-05, 0.0, 3.1e-05, 0.0, 3.1e-05, 0.0, 3.1e-05, 0.0, 3.1e-05, 0.0, 3.1e-05, 0.0, 3.1e-05, 0.0, 3.1e-05, 0.0, 3.1e-05, 0.0, 3.1e-05, 0.0, 3.1e-05, 0.0, 3.1e-05, 0.0, 3.1e-05, 0.0, 3.1e-05, 0.0, 3.1e-05, 0.0, 3.1e-05, 0.0, 3.1e-05, 0.0, 3.1e-05, 0.0, 3.1e-05, 0.0, 3.1e-05, 0.0, 3.1e-05, 0.0, 3.1e-05, 0.0, 3.1e-05, 0.0, 3.1e-05, 0.0, 3.1e-05, 0.0, 3.1e-05, 0.0, 3.1e-05, 0.0, 3.1e-05, 0.0, 3.1e-05, 0.0, 3.1e-05, 0.0, 3.1e-05, 0.0, 3.1e-05, 0.0, 3.1e-05, 0.0, 3.1e-05, 0.0, 3.1e-05, 0.0, 3.1e-05, 0.0, 3.1e-05, 0.0, 3.1e-05, 0.0, 3.1e-05, 0.0, 3.1e-05, 0.0, 3.1e-05, 0.0, 3.1e-05, 0.0, 3.1e-05, 0.0, 3.1e-05, 0.0, 3.1e-05, 0.0, 3.1e-05, 0.0, 3.1e-05, 0.0, 3.1e-05, 0.0, 0.4829, 0.1553, 0.4578, 0.1782, 0.4399, 0.1743, 0.4399, 0.1743, 0.4807, 0.146, 0.4829, 0.1553, 0.4399, 0.1743, 0.4355, 0.168, 0.4807, 0.146, 0.5215, 0.1509, 0.4807, 0.146, 0.5234, 0.1484, 0.5234, 0.1484, 0.4807, 0.146, 0.5278, 0.1162, 0.4355, 0.168, 0.4221, 0.1626, 0.4172, 0.1558, 0.4807, 0.146, 0.5034, 0.09619, 0.5278, 0.1162, 0.4355, 0.168, 0.5034, 0.09619, 0.4807, 0.146, 0.4172, 0.1558, 0.4248, 0.1362, 0.4355, 0.168, 0.4248, 0.1362, 0.4172, 0.1558, 0.4067, 0.127, 0.4248, 0.1362, 0.4827, 0.0874, 0.4355, 0.168, 0.4827, 0.0874, 0.5034, 0.09619, 0.4355, 0.168, 0.4067, 0.127, 0.4834, 0.08887, 0.4248, 0.1362, 0.4954, 0.04688, 0.4834, 0.08887, 0.4067, 0.127, 0.4993, 0.05762, 0.5034, 0.09619, 0.4827, 0.0874, 0.4834, 0.08887, 0.4954, 0.04688, 0.4993, 0.05762, 0.5161, 0.04541, 0.4993, 0.05762, 0.4954, 0.04688, 0.5034, 0.09619, 0.4993, 0.05762, 0.5347, 0.05469, 0.4993, 0.05762, 0.5161, 0.04541, 0.5347, 0.05469, 0.5225, 0.04736, 0.5347, 0.05469, 0.5161, 0.04541, 0.5278, 0.1162, 0.5034, 0.09619, 0.5347, 0.05469, 0.54, 0.05762, 0.5278, 0.1162, 0.5347, 0.05469, 0.5459, 0.1055, 0.5278, 0.1162, 0.54, 0.05762, 0.5278, 0.1162, 0.5459, 0.1055, 0.543, 0.1138, 0.5459, 0.1055, 0.54, 0.05762, 0.5537, 0.0708, 0.457, 0.1904, 0.4504, 0.1963, 0.4526, 0.1768, 0.4504, 0.1963, 0.4387, 0.1904, 0.4526, 0.1768, 0.4526, 0.1768, 0.4387, 0.1904, 0.4221, 0.1343, 0.4387, 0.1904, 0.418, 0.1812, 0.4221, 0.1343, 0.418, 0.1812, 0.4014, 0.1724, 0.4221, 0.1343, 0.4014, 0.1724, 0.3921, 0.1655, 0.4221, 0.1343, 0.3921, 0.1655, 0.3899, 0.1597, 0.4221, 0.1343, 0.4087, 0.1382, 0.4221, 0.1343, 0.3899, 0.1597, 0.4092, 0.1279, 0.4221, 0.1343, 0.4087, 0.1382, 0.5557, 0.07031, 0.5264, 0.04736, 0.5464, 0.05371, 0.5264, 0.04736, 0.5557, 0.07031, 0.5405, 0.09033, 0.5537, 0.09082, 0.5405, 0.09033, 0.5557, 0.07031, 0.5537, 0.09082, 0.4949, 0.1338, 0.5405, 0.09033, 0.5537, 0.09082, 0.457, 0.1875, 0.4949, 0.1338, 0.457, 0.1875, 0.4568, 0.1724, 0.4949, 0.1338, 0.4568, 0.1724, 0.457, 0.1875, 0.4285, 0.1865, 0.5405, 0.09033, 0.4836, 0.09326, 0.5264, 0.04736, 0.5264, 0.04736, 0.4836, 0.09326, 0.49, 0.06543, 0.4836, 0.09326, 0.4844, 0.08496, 0.49, 0.06543, 0.4844, 0.08496, 0.4836, 0.09326, 0.4617, 0.08643, 0.4617, 0.08643, 0.4836, 0.09326, 0.458, 0.08935, 0.4937, 0.1338, 0.4836, 0.09326, 0.5405, 0.09033, 0.4836, 0.09326, 0.4517, 0.1123, 0.458, 0.08935, 0.4836, 0.09326, 0.4937, 0.1338, 0.4529, 0.1187, 0.4517, 0.1123, 0.4836, 0.09326, 0.4529, 0.1187, 0.4568, 0.1724, 0.4529, 0.1187, 0.4937, 0.1338, 0.4517, 0.1123, 0.4529, 0.1187, 0.4326, 0.1123, 0.4529, 0.1187, 0.4568, 0.1724, 0.4185, 0.1523, 0.4185, 0.1523, 0.4326, 0.1123, 0.4529, 0.1187, 0.4285, 0.1865, 0.4185, 0.1523, 0.4568, 0.1724, 0.4326, 0.1123, 0.4185, 0.1523, 0.4033, 0.1538, 0.4185, 0.1523, 0.4285, 0.1865, 0.4114, 0.1772, 0.4114, 0.1772, 0.4033, 0.1538, 0.4185, 0.1523, 0.4526, 0.1768, 0.4768, 0.1777, 0.457, 0.1904, 0.4768, 0.1777, 0.4526, 0.1768, 0.4709, 0.1665, 0.4709, 0.1665, 0.4526, 0.1768, 0.4221, 0.1343, 0.4797, 0.1621, 0.4768, 0.1777, 0.4709, 0.1665, 0.4797, 0.1621, 0.4709, 0.1665, 0.4221, 0.1343, 0.4768, 0.1777, 0.4797, 0.1621, 0.4873, 0.1753, 0.4797, 0.1621, 0.5039, 0.1626, 0.4873, 0.1753, 0.4253, 0.1221, 0.4797, 0.1621, 0.4221, 0.1343, 0.4221, 0.1343, 0.4092, 0.1279, 0.4253, 0.1221, 0.4092, 0.1279, 0.4153, 0.1069, 0.4253, 0.1221, 0.4438, 0.09668, 0.4253, 0.1221, 0.4153, 0.1069, 0.5039, 0.1626, 0.4797, 0.1621, 0.4985, 0.1499, 0.4521, 0.1074, 0.4797, 0.1621, 0.4253, 0.1221, 0.4253, 0.1221, 0.4438, 0.09668, 0.4521, 0.1074, 0.4985, 0.1499, 0.4797, 0.1621, 0.4521, 0.1074, 0.4985, 0.1499, 0.5283, 0.1436, 0.5039, 0.1626, 0.4663, 0.09277, 0.4521, 0.1074, 0.4438, 0.09668, 0.4663, 0.09277, 0.4985, 0.1499, 0.4521, 0.1074, 0.4438, 0.09668, 0.4575, 0.08154, 0.4663, 0.09277, 0.4973, 0.05176, 0.4663, 0.09277, 0.4575, 0.08154, 0.5283, 0.1436, 0.4985, 0.1499, 0.5205, 0.1333, 0.5205, 0.1333, 0.4985, 0.1499, 0.4663, 0.09277, 0.5449, 0.1094, 0.5283, 0.1436, 0.5205, 0.1333, 0.5283, 0.1436, 0.5449, 0.1094, 0.5571, 0.1157, 0.4875, 0.07715, 0.5205, 0.1333, 0.4663, 0.09277, 0.5449, 0.1094, 0.5205, 0.1333, 0.4875, 0.07715, 0.4663, 0.09277, 0.4973, 0.05176, 0.4875, 0.07715, 0.5527, 0.09473, 0.5571, 0.1157, 0.5449, 0.1094, 0.5527, 0.09473, 0.5449, 0.1094, 0.4875, 0.07715, 0.5571, 0.1157, 0.5527, 0.09473, 0.5649, 0.1035, 0.5654, 0.08008, 0.5649, 0.1035, 0.5527, 0.09473, 0.4875, 0.07715, 0.4973, 0.05176, 0.52, 0.05957, 0.52, 0.05957, 0.5527, 0.09473, 0.4875, 0.07715, 0.5654, 0.08008, 0.5527, 0.09473, 0.52, 0.05957, 0.5186, 0.0459, 0.52, 0.05957, 0.4973, 0.05176, 0.5186, 0.0459, 0.5322, 0.05029, 0.52, 0.05957, 0.5518, 0.05908, 0.5654, 0.08008, 0.52, 0.05957, 0.5518, 0.05908, 0.52, 0.05957, 0.5322, 0.05029, 0.5688, 0.06348, 0.5654, 0.08008, 0.5518, 0.05908, 0.5488, 0.04346, 0.5518, 0.05908, 0.5322, 0.05029, 0.5688, 0.06348, 0.5518, 0.05908, 0.5649, 0.03906, 0.5601, 0.03467, 0.5518, 0.05908, 0.5488, 0.04346, 0.5649, 0.03906, 0.5518, 0.05908, 0.5601, 0.03467])
me_ruins_collumn_arch_dmg_b.materials.append(mat_dn_hl_inst_ruins_arch_a)
me_ruins_collumn_arch_dmg_b.materials.append(mat_dn_hl_inst_ruins_column__damage_a)
me_ruins_collumn_arch_dmg_b.update()
me_ruins_collumn_arch_dmg_b.normals_split_custom_set([tuple(v) for v in zip(*[iter([0.757, 0.000946, -0.6534, 0.757, 0.000946, -0.6534, 0.757, 0.000946, -0.6534, 0.5163, -0.8321, -0.2026, -0.05529, -0.9984, 0.006754, 0.3956, -0.9007, -0.1798, -0.4966, -0.8301, 0.2537, 0.1927, -0.9504, 0.2441, 0.08095, -0.6991, 0.7104, -0.9696, 0.001671, 0.2446, -0.9461, -0.002517, 0.3239, -0.9685, 0.002903, 0.2489, -0.9728, 0.1647, 0.1626, -0.9696, 0.001671, 0.2446, -0.9685, 0.002903, 0.2489, -0.9728, 0.1647, 0.1626, -0.9685, 0.002903, 0.2489, -0.9726, 0.166, 0.1625, -0.6719, -0.7333, 0.1039, -0.6063, -0.7916, 0.07505, -0.6702, -0.7352, 0.1016, -0.7108, -0.6844, 0.1625, -0.6702, -0.7352, 0.1016, -0.6063, -0.7916, 0.07505, -0.6702, -0.7352, 0.1016, -0.7108, -0.6844, 0.1625, -0.7123, -0.6846, 0.1548, -0.6535, -0.7342, 0.1844, -0.7123, -0.6846, 0.1548, -0.7108, -0.6844, 0.1625, -0.7123, -0.6846, 0.1548, -0.6535, -0.7342, 0.1844, -0.6476, -0.7401, 0.1811, -0.967, 0.1933, 0.1661, -0.9745, 0.1483, 0.1684, -0.9236, -0.3381, 0.1807, -0.9307, 0.1987, 0.3071, -0.9236, -0.3381, 0.1807, -0.9745, 0.1483, 0.1684, -0.9179, 0.243, 0.3137, -0.9236, -0.3381, 0.1807, -0.9307, 0.1987, 0.3071, 0.4848, -0.871, -0.07979, 0.4785, -0.8746, -0.07817, 0.6095, -0.7848, -0.1124, 0.6095, -0.7848, -0.1124, 0.4974, -0.854, -0.1528, 0.4848, -0.871, -0.07979, 0.4974, -0.854, -0.1528, 0.6095, -0.7848, -0.1124, 0.4909, -0.8526, -0.1788, 0.4909, -0.8526, -0.1788, 0.3598, -0.9121, -0.1966, 0.4974, -0.854, -0.1528, 0.3598, -0.9121, -0.1966, 0.4909, -0.8526, -0.1788, 0.3534, -0.915, -0.1947, 0.4817, 0.8728, -0.07872, 0.4877, 0.8693, -0.08024, 0.6054, 0.7881, -0.111, 0.4877, 0.8693, -0.08024, 0.5097, 0.8473, -0.1492, 0.6054, 0.7881, -0.111, 0.497, 0.8531, -0.1587, 0.6054, 0.7881, -0.111, 0.5097, 0.8473, -0.1492, 0.5097, 0.8473, -0.1492, 0.05551, 0.9961, -0.06878, 0.497, 0.8531, -0.1587, 0.03981, 0.9972, -0.06354, 0.497, 0.8531, -0.1587, 0.05551, 0.9961, -0.06878, -0.1818, -0.9832, 0.01876, -0.1729, -0.9848, 0.01641, -0.3059, -0.9506, 0.0521, -0.3059, -0.9506, 0.0521, -0.2045, -0.9775, 0.05217, -0.1818, -0.9832, 0.01876, -0.2045, -0.9775, 0.05217, -0.3059, -0.9506, 0.0521, -0.1989, -0.9786, 0.0519, -0.1989, -0.9786, 0.0519, -0.2281, -0.931, 0.2849, -0.2045, -0.9775, 0.05217, -0.2281, -0.931, 0.2849, -0.1989, -0.9786, 0.0519, -0.1862, -0.9711, -0.1491, -0.1827, 0.983, 0.0173, -0.1897, 0.9817, 0.01913, -0.2834, 0.958, 0.04445, -0.1897, 0.9817, 0.01913, -0.1419, 0.9892, 0.03584, -0.2834, 0.958, 0.04445, -0.1419, 0.9892, 0.03584, -0.1376, 0.9898, 0.03619, -0.2834, 0.958, 0.04445, -0.1419, 0.9892, 0.03584, -0.1945, 0.9489, 0.2483, -0.1376, 0.9898, 0.03619, -0.09316, 0.9957, 0.001297, -0.1376, 0.9898, 0.03619, -0.1945, 0.9489, 0.2483, 0.06162, 0.9978, 0.02551, 0.08152, 0.9966, 0.01031, 0.1328, 0.9907, -0.03029, 0.1115, 0.9934, -0.02819, 0.1328, 0.9907, -0.03029, 0.08152, 0.9966, 0.01031, 0.1328, 0.9907, -0.03029, 0.1115, 0.9934, -0.02819, 0.1108, 0.9936, -0.02135, 0.1727, 0.9849, -0.01394, 0.1108, 0.9936, -0.02135, 0.1115, 0.9934, -0.02819, 0.1108, 0.9936, -0.02135, 0.1727, 0.9849, -0.01394, 0.1801, 0.9836, -0.01382, 0.1725, -0.9842, -0.03888, 0.169, -0.9849, -0.039, 0.1346, -0.9902, -0.03769, 0.1346, -0.9902, -0.03769, 0.169, -0.9849, -0.039, 0.09634, -0.9952, -0.01804, 0.1664, -0.9859, -0.01522, 0.1346, -0.9902, -0.03769, 0.09634, -0.9952, -0.01804, 0.09634, -0.9952, -0.01804, 0.1752, -0.9844, -0.0151, 0.1664, -0.9859, -0.01522, 0.9866, 0.03844, -0.1586, 0.9866, 0.03085, -0.1605, 0.9685, 0.003678, -0.249, 0.9685, 0.003678, -0.249, 0.9866, 0.03085, -0.1605, 0.9652, 0.0009573, -0.2614, 0.9685, 0.003678, -0.249, 0.9652, 0.0009573, -0.2614, 0.8676, -0.4707, 0.1602, 0.8676, -0.4707, 0.1602, 0.9652, 0.0009573, -0.2614, 0.9618, 0.1375, -0.2366, -0.9818, 0.01226, 0.1897, -0.9643, -0.1071, 0.242, -0.963, -0.139, 0.2309, -0.9643, -0.1071, 0.242, -0.9818, 0.01226, 0.1897, -0.9697, 0.05297, 0.2386, -0.99, 0.02989, 0.1381, -0.9697, 0.05297, 0.2386, -0.9818, 0.01226, 0.1897, -0.9897, 0.03341, 0.1389, -0.9697, 0.05297, 0.2386, -0.99, 0.02989, 0.1381, -0.06066, -0.998, 0.01893, -0.0537, -0.9984, 0.01705, -0.05294, -0.9985, 0.01668, -0.06066, -0.998, 0.01893, -0.06117, -0.998, 0.01553, -0.0537, -0.9984, 0.01705, -0.01844, -0.9998, -0.002254, -0.06117, -0.998, 0.01553, -0.06066, -0.998, 0.01893, -0.01132, -0.9999, -0.004584, -0.06117, -0.998, 0.01553, -0.01844, -0.9998, -0.002254, -0.06117, -0.998, 0.01553, -0.01132, -0.9999, -0.004584, -0.01112, -0.9999, -0.004636, -0.6212, -0.7837, -0.002362, -0.6091, -0.7001, -0.3727, -0.518, -0.5443, -0.6599, -0.6352, -0.7663, 0.09675, -0.6091, -0.7001, -0.3727, -0.6212, -0.7837, -0.002362, -0.6091, -0.7001, -0.3727, -0.6352, -0.7663, 0.09675, -0.5849, -0.7987, 0.1409, -0.5812, -0.7991, 0.1539, -0.5849, -0.7987, 0.1409, -0.6352, -0.7663, 0.09675, -0.5684, -0.8021, 0.1832, -0.5849, -0.7987, 0.1409, -0.5812, -0.7991, 0.1539, -0.5849, -0.7987, 0.1409, -0.5684, -0.8021, 0.1832, -0.5663, -0.8039, 0.1815, -0.6776, 0.7279, 0.1048, -0.6749, 0.7308, 0.1021, -0.5991, 0.7975, 0.07037, -0.7009, 0.7029, 0.1213, -0.5991, 0.7975, 0.07037, -0.6749, 0.7308, 0.1021, -0.6749, 0.7308, 0.1021, -0.6938, 0.7055, 0.1446, -0.7009, 0.7029, 0.1213, -0.6938, 0.7055, 0.1446, -0.7173, 0.6731, 0.1801, -0.7009, 0.7029, 0.1213, -0.6938, 0.7055, 0.1446, -0.7206, 0.6692, 0.1816, -0.7173, 0.6731, 0.1801, 0.4579, 0.8791, -0.1324, 0.3537, 0.9325, -0.07346, 0.3702, 0.9252, -0.08327, 0.3702, 0.9252, -0.08327, 0.5076, 0.8543, -0.1118, 0.4579, 0.8791, -0.1324, 0.5123, 0.8534, -0.09567, 0.4579, 0.8791, -0.1324, 0.5076, 0.8543, -0.1118, 0.4729, 0.8788, -0.06372, 0.5123, 0.8534, -0.09567, 0.5076, 0.8543, -0.1118, 0.4729, 0.8788, -0.06372, 0.5076, 0.8543, -0.1118, 0.4693, 0.8808, -0.06271, -0.683, 0.7186, 0.1309, -0.6199, 0.7786, 0.09734, -0.6978, 0.7025, 0.1396, -0.683, 0.7186, 0.1309, -0.5788, 0.8042, 0.1354, -0.6199, 0.7786, 0.09734, -0.5788, 0.8042, 0.1354, -0.5772, 0.8017, 0.1551, -0.6199, 0.7786, 0.09734, -0.5788, 0.8042, 0.1354, -0.565, 0.8041, 0.185, -0.5772, 0.8017, 0.1551, -0.565, 0.8041, 0.185, -0.5788, 0.8042, 0.1354, -0.5625, 0.8063, 0.183, 0.6775, -0.7277, -0.1074, 0.6967, -0.7059, -0.128, 0.6774, -0.7277, -0.1074, 0.6967, -0.7059, -0.128, 0.6775, -0.7277, -0.1074, 0.7717, -0.5933, -0.2292, 0.5299, -0.8293, -0.1773, 0.6967, -0.7059, -0.128, 0.7717, -0.5933, -0.2292, 0.5299, -0.8293, -0.1773, 0.7717, -0.5933, -0.2292, 0.8676, -0.4707, 0.1602, 0.8283, -0.411, -0.3807, 0.7006, -0.6806, -0.2143, 0.942, -0.2129, -0.2595, 0.942, -0.2129, -0.2595, 0.7006, -0.6806, -0.2143, 0.7172, -0.6773, -0.164, 0.6268, -0.7732, -0.09583, 0.7172, -0.6773, -0.164, 0.7006, -0.6806, -0.2143, 0.6268, -0.7732, -0.09583, 0.7759, -0.6155, -0.1381, 0.7172, -0.6773, -0.164, 0.787, -0.6005, -0.1415, 0.7172, -0.6773, -0.164, 0.7759, -0.6155, -0.1381, 0.9618, 0.1375, -0.2366, 0.703, 0.6764, -0.2197, 0.8543, 0.3525, -0.382, 0.703, 0.6764, -0.2197, 0.9618, 0.1375, -0.2366, 0.7194, 0.673, -0.1718, 0.7194, 0.673, -0.1718, 0.6358, 0.7658, -0.09679, 0.703, 0.6764, -0.2197, 0.7194, 0.673, -0.1718, 0.7788, 0.6121, -0.1373, 0.6358, 0.7658, -0.09679, 0.7788, 0.6121, -0.1373, 0.7194, 0.673, -0.1718, 0.7893, 0.5977, -0.1405, 0.0276, -0.9996, -0.007754, 0.03511, -0.9994, -0.007419, 0.02641, -0.9996, -0.007795, 0.03511, -0.9994, -0.007419, 0.0276, -0.9996, -0.007754, 0.01671, -0.9998, -0.005957, 0.01671, -0.9998, -0.005957, 0.03013, -0.9995, -0.008266, 0.03511, -0.9994, -0.007419, 0.01671, -0.9998, -0.005957, -0.1862, -0.9711, -0.1491, 0.03013, -0.9995, -0.008266, -0.1862, -0.9711, -0.1491, 0.01671, -0.9998, -0.005957, -0.2086, -0.9774, 0.03408, 0.0239, 0.9997, -0.007795, 0.03756, 0.9993, -0.007282, 0.02574, 0.9996, -0.007733, 0.03756, 0.9993, -0.007282, 0.02902, 0.9995, -0.01056, 0.02574, 0.9996, -0.007733, 0.03756, 0.9993, -0.007282, 0.03414, 0.9994, -0.01148, 0.02902, 0.9995, -0.01056, 0.03414, 0.9994, -0.01148, -0.09315, 0.9957, 0.001333, 0.02902, 0.9995, -0.01056, -0.1002, 0.9949, 0.01497, 0.02902, 0.9995, -0.01056, -0.09315, 0.9957, 0.001333, 0.5859, 0.8048, -0.09469, 0.6865, 0.7203, -0.09952, 0.6903, 0.7166, -0.09982, 0.6865, 0.7203, -0.09952, 0.5859, 0.8048, -0.09469, 0.9657, -0.001164, -0.2598, 0.3437, 0.9292, -0.1361, 0.9657, -0.001164, -0.2598, 0.5859, 0.8048, -0.09469, 0.9657, -0.001164, -0.2598, 0.3437, 0.9292, -0.1361, 0.3249, 0.9366, -0.1313, 0.5795, 0.8088, -0.1002, 0.6045, 0.792, -0.085, 0.613, 0.7857, -0.08307, 0.6045, 0.792, -0.085, 0.5795, 0.8088, -0.1002, 0.6068, 0.7797, -0.1548, 0.6033, 0.7646, -0.2267, 0.6068, 0.7797, -0.1548, 0.5795, 0.8088, -0.1002, 0.6033, 0.7646, -0.2267, 0.757, 0.5607, -0.3356, 0.6068, 0.7797, -0.1548, 0.6033, 0.7646, -0.2267, 0.6606, 0.6266, -0.4134, 0.757, 0.5607, -0.3356, 0.6055, -0.7913, -0.0849, 0.5757, -0.8115, -0.1001, 0.6152, -0.784, -0.08263, 0.5757, -0.8115, -0.1001, 0.6055, -0.7913, -0.0849, 0.6, -0.7827, -0.1655, 0.6, -0.7827, -0.1655, 0.5679, -0.7971, -0.2051, 0.5757, -0.8115, -0.1001, 0.6, -0.7827, -0.1655, 0.5417, -0.8101, -0.2242, 0.5679, -0.7971, -0.2051, 0.5417, -0.8101, -0.2242, 0.6, -0.7827, -0.1655, 0.5412, -0.8105, -0.2243, 0.000487, 0.004861, -1.0, 0.001631, 0.007635, -1.0, 0.004396, 0.02904, -0.9996, 0.001631, 0.007635, -1.0, 0.000487, 0.004861, -1.0, -0.0005764, -0.05481, -0.9985, -0.005802, -0.003307, -1.0, -0.0005764, -0.05481, -0.9985, 0.000487, 0.004861, -1.0, -0.0005764, -0.05481, -0.9985, -0.005802, -0.003307, -1.0, -0.009574, -0.01819, -0.9998, -0.009574, -0.01819, -0.9998, -0.005802, -0.003307, -1.0, -0.008471, 0.0136, -0.9999, -0.003414, 0.0009507, -1.0, -0.008471, 0.0136, -0.9999, -0.005802, -0.003307, -1.0, -0.008471, 0.0136, -0.9999, -0.003414, 0.0009507, -1.0, 0.00579, 0.007952, -1.0, -0.005802, -0.0117, -0.9999, 0.00579, 0.007952, -1.0, -0.003414, 0.0009507, -1.0, -0.01404, -0.02571, -0.9996, 0.00579, 0.007952, -1.0, -0.005802, -0.0117, -0.9999, -0.01404, -0.02571, -0.9996, -0.005802, -0.0117, -0.9999, -0.05077, 0.03929, -0.9979, 0.00579, 0.007952, -1.0, -0.01404, -0.02571, -0.9996, 0.05631, -0.01151, -0.9983, -0.976, -0.02042, 0.217, -0.9555, 0.0344, 0.2929, -0.9516, 0.05932, 0.3015, -0.9555, 0.0344, 0.2929, -0.976, -0.02042, 0.217, -0.9823, -0.02204, 0.1858, -0.9899, -0.02831, 0.1391, -0.9823, -0.02204, 0.1858, -0.976, -0.02042, 0.217, -0.9899, -0.02831, 0.1391, -0.976, -0.02042, 0.217, -0.9897, -0.0318, 0.1399, 0.465, -0.8753, -0.1328, 0.4694, -0.8729, -0.1333, 0.5057, -0.8561, -0.1066, 0.5121, -0.8527, -0.1035, 0.5057, -0.8561, -0.1066, 0.4694, -0.8729, -0.1333, 0.4311, -0.9009, -0.05051, 0.5057, -0.8561, -0.1066, 0.5121, -0.8527, -0.1035, 0.5057, -0.8561, -0.1066, 0.4311, -0.9009, -0.05051, 0.4223, -0.9052, -0.04801, -0.2058, -0.9779, 0.03663, -0.3101, -0.9458, 0.09621, -0.3209, -0.9416, 0.102, -0.3101, -0.9458, 0.09621, -0.2058, -0.9779, 0.03663, -0.202, -0.9787, 0.03719, -0.202, -0.9787, 0.03719, -0.2058, -0.9779, 0.03663, -0.177, -0.9838, 0.02972, -0.177, -0.9838, 0.02972, -0.2058, -0.9779, 0.03663, -0.1757, -0.984, 0.02964, -0.9748, -0.01048, 0.2227, -0.9525, 0.0001775, 0.3044, -0.9525, 0.0002908, 0.3044, -0.9525, 0.0001775, 0.3044, -0.9748, -0.01048, 0.2227, -0.9728, -0.009876, 0.2314, -0.9748, -0.01048, 0.2227, -0.9889, -0.002255, 0.1482, -0.9728, -0.009876, 0.2314, -0.9889, -0.002255, 0.1482, -0.9748, -0.01048, 0.2227, -0.9889, -0.002078, 0.1482, 0.03259, 0.04529, -0.9984, 0.01437, 0.04996, -0.9986, 0.03027, 0.09065, -0.9954, 0.03259, 0.04529, -0.9984, -0.005071, 0.0253, -0.9997, 0.01437, 0.04996, -0.9986, 0.03259, 0.04529, -0.9984, 0.1331, 0.004279, -0.9911, -0.02843, -0.01997, -0.9994, -0.005071, 0.0253, -0.9997, 0.03259, 0.04529, -0.9984, -0.02843, -0.01997, -0.9994, 0.006485, -0.01232, -0.9999, -0.005071, 0.0253, -0.9997, -0.02843, -0.01997, -0.9994, 0.006485, -0.01232, -0.9999, -0.02843, -0.01997, -0.9994, 0.02108, -0.03865, -0.999, -0.005071, 0.0253, -0.9997, 0.006485, -0.01232, -0.9999, 0.009791, -0.017, -0.9998, 0.006485, -0.01232, -0.9999, 0.02026, -0.02608, -0.9995, 0.009791, -0.017, -0.9998, 0.02026, -0.02608, -0.9995, 0.006485, -0.01232, -0.9999, 0.04022, -0.005691, -0.9992, 0.02026, -0.02608, -0.9995, 0.01759, -0.04951, -0.9986, 0.009791, -0.017, -0.9998, 0.01759, -0.04951, -0.9986, 0.02026, -0.02608, -0.9995, 0.02632, -0.07157, -0.9971, -0.06874, 0.9974, 0.02194, -0.04274, 0.999, 0.009621, -0.04242, 0.9991, 0.009503, -0.06874, 0.9974, 0.02194, -0.04242, 0.9991, 0.009503, -0.04186, 0.9991, 0.00998, -0.06826, 0.9975, 0.02074, -0.06874, 0.9974, 0.02194, -0.04186, 0.9991, 0.00998, -0.06826, 0.9975, 0.02074, -0.02, 0.9998, -0.00186, -0.06874, 0.9974, 0.02194, -0.06826, 0.9975, 0.02074, -0.01223, 0.9999, -0.004466, -0.02, 0.9998, -0.00186, -0.01223, 0.9999, -0.004466, -0.06826, 0.9975, 0.02074, -0.01204, 0.9999, -0.004516, 0.9867, -0.02869, -0.1599, 0.9868, -0.03746, -0.1577, 0.9683, -0.00973, -0.2497, 0.9667, 0.005666, -0.2558, 0.9867, -0.02869, -0.1599, 0.9683, -0.00973, -0.2497, 0.9683, -0.00973, -0.2497, 0.942, -0.2129, -0.2595, 0.9667, 0.005666, -0.2558, 0.942, -0.2129, -0.2595, 0.9683, -0.00973, -0.2497, 0.9262, -0.08955, -0.3662, -0.5226, -0.7354, 0.4315, -0.5044, -0.8544, 0.1246, -0.2281, -0.931, 0.2849, -0.5, -0.8535, 0.1466, -0.2281, -0.931, 0.2849, -0.5044, -0.8544, 0.1246, -0.5044, -0.8544, 0.1246, -0.5952, -0.7988, 0.08775, -0.5, -0.8535, 0.1466, -0.5044, -0.8544, 0.1246, -0.6032, -0.7927, 0.08787, -0.5952, -0.7988, 0.08775, -0.481, 0.8663, 0.1347, -0.5908, 0.6838, 0.4281, -0.1945, 0.9489, 0.2483, -0.5908, 0.6838, 0.4281, -0.481, 0.8663, 0.1347, -0.4721, 0.8762, 0.09735, -0.4712, 0.8786, 0.07718, -0.4721, 0.8762, 0.09735, -0.481, 0.8663, 0.1347, -0.4712, 0.8786, 0.07718, -0.481, 0.8663, 0.1347, -0.4721, 0.8782, 0.07745, 0.8317, 0.4679, -0.2988, 0.9786, -0.009632, -0.2053, 0.757, 0.5607, -0.3356, 0.9786, -0.009632, -0.2053, 0.8317, 0.4679, -0.2988, 0.9064, -0.254, -0.3375, 0.9064, -0.254, -0.3375, 0.9863, -0.001429, -0.1652, 0.9786, -0.009632, -0.2053, 0.9863, -0.002265, -0.1652, 0.9786, -0.009632, -0.2053, 0.9863, -0.001429, -0.1652, -0.9166, -0.03386, 0.3984, -0.9152, -0.01385, 0.4027, -0.9046, -0.08388, 0.418, -0.9152, -0.01385, 0.4027, -0.8965, -0.2896, 0.3353, -0.9046, -0.08388, 0.418, -0.8965, -0.2896, 0.3353, -0.9152, -0.01385, 0.4027, -0.9033, -0.02681, 0.4281, -0.8359, -0.4332, 0.337, -0.9046, -0.08388, 0.418, -0.8965, -0.2896, 0.3353, -0.8965, -0.2896, 0.3353, -0.9033, -0.02681, 0.4281, -0.9177, 0.02234, 0.3967, -0.9256, -0.3062, 0.2223, -0.8359, -0.4332, 0.337, -0.8965, -0.2896, 0.3353, -0.7286, -0.6335, 0.2604, -0.8359, -0.4332, 0.337, -0.9256, -0.3062, 0.2223, -0.9177, 0.02234, 0.3967, -0.8948, 0.2863, 0.3425, -0.8965, -0.2896, 0.3353, -0.8965, -0.2896, 0.3353, -0.8948, 0.2863, 0.3425, -0.9256, -0.3062, 0.2223, -0.8948, 0.2863, 0.3425, -0.9177, 0.02234, 0.3967, -0.894, 0.214, 0.3938, -0.9256, -0.3062, 0.2223, -0.6722, -0.7265, 0.1428, -0.7286, -0.6335, 0.2604, -0.6597, -0.7044, 0.2621, -0.7286, -0.6335, 0.2604, -0.6722, -0.7265, 0.1428, -0.6406, -0.7089, 0.2952, -0.6597, -0.7044, 0.2621, -0.5973, -0.7654, 0.2396, -0.5973, -0.7654, 0.2396, -0.6597, -0.7044, 0.2621, -0.6722, -0.7265, 0.1428, -0.2257, -0.9717, 0.06941, -0.05525, -0.9984, 0.006747, -0.5973, -0.7654, 0.2396, -0.2257, -0.9717, 0.06941, -0.5973, -0.7654, 0.2396, -0.6722, -0.7265, 0.1428, -0.894, 0.214, 0.3938, -0.8493, 0.4688, 0.2426, -0.8948, 0.2863, 0.3425, -0.8493, 0.4688, 0.2426, -0.894, 0.214, 0.3938, -0.7277, 0.6179, 0.2978, -0.8948, 0.2863, 0.3425, -0.8493, 0.4688, 0.2426, -0.9582, 0.2021, 0.2025, -0.9582, 0.2021, 0.2025, -0.9256, -0.3062, 0.2223, -0.8948, 0.2863, 0.3425, -0.7277, 0.6179, 0.2978, -0.3457, 0.931, 0.1175, -0.8493, 0.4688, 0.2426, -0.7277, 0.6179, 0.2978, -0.6679, 0.6842, 0.2927, -0.3457, 0.931, 0.1175, -0.3457, 0.931, 0.1175, -0.6679, 0.6842, 0.2927, -0.3313, 0.7678, 0.5484, -0.3313, 0.7678, 0.5484, -0.2723, 0.9478, 0.1659, -0.3457, 0.931, 0.1175, -0.9582, 0.2021, 0.2025, -0.8493, 0.4688, 0.2426, -0.8885, 0.3244, -0.3246, -0.9256, -0.3062, 0.2223, -0.9582, 0.2021, 0.2025, -0.8885, 0.3244, -0.3246, -0.634, 0.7671, 0.0981, -0.8493, 0.4688, 0.2426, -0.3457, 0.931, 0.1175, -0.634, 0.7671, 0.0981, -0.8885, 0.3244, -0.3246, -0.8493, 0.4688, 0.2426, 0.6695, 0.726, -0.1572, -0.3457, 0.931, 0.1175, -0.2723, 0.9478, 0.1659, -0.2723, 0.9478, 0.1659, 0.6029, 0.759, -0.2457, 0.6695, 0.726, -0.1572, -0.634, 0.7671, 0.0981, -0.3457, 0.931, 0.1175, 0.09935, 0.9945, -0.03341, 0.09935, 0.9945, -0.03341, -0.3457, 0.931, 0.1175, 0.6695, 0.726, -0.1572, -0.3399, 0.9401, -0.02588, -0.634, 0.7671, 0.0981, 0.09935, 0.9945, -0.03341, -0.3399, 0.9401, -0.02588, -0.8885, 0.3244, -0.3246, -0.634, 0.7671, 0.0981, 0.09935, 0.9945, -0.03341, 0.5072, 0.8567, -0.09356, -0.3399, 0.9401, -0.02588, -0.6962, 0.6693, 0.2595, -0.8885, 0.3244, -0.3246, -0.3399, 0.9401, -0.02588, 0.09935, 0.9945, -0.03341, 0.6951, 0.6193, -0.3651, 0.5072, 0.8567, -0.09356, -0.8885, 0.3244, -0.3246, -0.6962, 0.6693, 0.2595, -0.6545, 0.1135, -0.7475, 0.6951, 0.6193, -0.3651, 0.09935, 0.9945, -0.03341, 0.6695, 0.726, -0.1572, -0.8885, 0.3244, -0.3246, -0.6545, 0.1135, -0.7475, -0.659, -0.1057, -0.7447, 0.7675, 0.5731, -0.2873, -0.02947, 0.01106, -0.9995, 0.6951, 0.6193, -0.3651, -0.8804, -0.3331, -0.3376, -0.8885, 0.3244, -0.3246, -0.659, -0.1057, -0.7447, -0.9256, -0.3062, 0.2223, -0.8885, 0.3244, -0.3246, -0.8804, -0.3331, -0.3376, -0.8804, -0.3331, -0.3376, -0.659, -0.1057, -0.7447, -0.6744, -0.7055, 0.218, -0.6722, -0.7265, 0.1428, -0.9256, -0.3062, 0.2223, -0.8804, -0.3331, -0.3376, -0.8804, -0.3331, -0.3376, -0.6744, -0.7055, 0.218, 0.2039, -0.9399, -0.2738, -0.4768, -0.7873, -0.3909, -0.6722, -0.7265, 0.1428, -0.8804, -0.3331, -0.3376, -0.4768, -0.7873, -0.3909, -0.8804, -0.3331, -0.3376, 0.2039, -0.9399, -0.2738, -0.4768, -0.7873, -0.3909, -0.2257, -0.9717, 0.06941, -0.6722, -0.7265, 0.1428, 0.2039, -0.9399, -0.2738, -0.2257, -0.9717, 0.06941, -0.4768, -0.7873, -0.3909, 0.7675, 0.5731, -0.2873, 0.6951, 0.6193, -0.3651, 0.7694, 0.6118, -0.1838, 0.6695, 0.726, -0.1572, 0.7694, 0.6118, -0.1838, 0.6951, 0.6193, -0.3651, 0.8279, 0.5234, -0.2014, 0.7675, 0.5731, -0.2873, 0.7694, 0.6118, -0.1838, 0.6872, 0.6681, -0.2851, 0.7694, 0.6118, -0.1838, 0.6695, 0.726, -0.1572, 0.8279, 0.5234, -0.2014, 0.7694, 0.6118, -0.1838, 0.6872, 0.6681, -0.2851, 0.7682, 0.579, -0.2733, 0.8279, 0.5234, -0.2014, 0.6872, 0.6681, -0.2851, 0.6029, 0.759, -0.2457, 0.6872, 0.6681, -0.2851, 0.6695, 0.726, -0.1572, 0.6872, 0.6681, -0.2851, 0.6029, 0.759, -0.2457, 0.5988, 0.8008, -0.01235, 0.5896, 0.7267, -0.3525, 0.6872, 0.6681, -0.2851, 0.5988, 0.8008, -0.01235, 0.6665, -0.7341, -0.1299, -0.2257, -0.9717, 0.06941, 0.2039, -0.9399, -0.2738, 0.5163, -0.8321, -0.2025, -0.2257, -0.9717, 0.06941, 0.6665, -0.7341, -0.1299, 0.716, -0.6362, -0.2874, 0.5163, -0.8321, -0.2025, 0.6665, -0.7341, -0.1299, 0.828, -0.5215, -0.2058, 0.716, -0.6362, -0.2874, 0.6665, -0.7341, -0.1299, 0.7114, -0.6524, -0.2613, 0.6665, -0.7341, -0.1299, 0.2039, -0.9399, -0.2738, 0.8941, -0.3092, -0.3242, 0.828, -0.5215, -0.2058, 0.6665, -0.7341, -0.1299, 0.7114, -0.6524, -0.2613, 0.8246, -0.5339, -0.1872, 0.6665, -0.7341, -0.1299, 0.8941, -0.3092, -0.3242, 0.6665, -0.7341, -0.1299, 0.8246, -0.5339, -0.1872, 0.8246, -0.5339, -0.1872, 0.7114, -0.6524, -0.2613, 0.6952, -0.3662, -0.6185, 0.7114, -0.6524, -0.2613, 0.1227, -0.1295, -0.984, 0.6952, -0.3662, -0.6185, 0.1227, -0.1295, -0.984, 0.924, -0.1332, -0.3584, 0.6952, -0.3662, -0.6185, 0.6952, -0.3662, -0.6185, 0.924, -0.1332, -0.3584, 0.8246, -0.5339, -0.1872, 0.9546, -0.1715, -0.2435, 0.8246, -0.5339, -0.1872, 0.924, -0.1332, -0.3584, 0.8941, -0.3092, -0.3242, 0.8246, -0.5339, -0.1872, 0.9546, -0.1715, -0.2435, 0.9546, -0.1715, -0.2435, 0.924, -0.1332, -0.3584, 0.9852, 0.001576, -0.1713, 0.9546, -0.1715, -0.2435, 0.9852, 0.001576, -0.1713, 0.9684, 0.002415, -0.2494, 0.8941, -0.3092, -0.3242, 0.9546, -0.1715, -0.2435, 0.9684, 0.002415, -0.2494, 0.9401, -0.00177, -0.3409, 0.8941, -0.3092, -0.3242, 0.9684, 0.002415, -0.2494, 0.941, 0.02989, -0.3372, 0.8941, -0.3092, -0.3242, 0.9401, -0.00177, -0.3409, 0.9664, -0.02115, -0.2563, 0.8941, -0.3092, -0.3242, 0.941, 0.02989, -0.3372, -0.2119, 0.9764, 0.04162, -0.3006, 0.9492, 0.09281, -0.2922, 0.9523, 0.08818, -0.2119, 0.9764, 0.04162, -0.2922, 0.9523, 0.08818, -0.2094, 0.9769, 0.04275, -0.2119, 0.9764, 0.04162, -0.2094, 0.9769, 0.04275, -0.03468, 0.9988, 0.03358, -0.2119, 0.9764, 0.04162, -0.03468, 0.9988, 0.03358, -0.2819, 0.9583, 0.04612, -0.29, 0.9559, 0.04648, -0.2118, 0.9764, 0.04161, -0.2819, 0.9583, 0.04611, -0.03696, 0.01867, -0.9991, -0.01239, 0.1414, -0.9899, 0.2419, 0.3883, -0.8892, -0.03696, 0.01867, -0.9991, 0.02141, 0.219, -0.9755, -0.01239, 0.1414, -0.9899, 0.02141, 0.219, -0.9755, -0.03696, 0.01867, -0.9991, -0.0544, 0.008651, -0.9985, -0.0544, 0.008651, -0.9985, -0.03696, 0.01867, -0.9991, -0.03457, -0.01158, -0.9993, -0.06642, -0.003314, -0.9978, -0.03457, -0.01158, -0.9993, -0.03696, 0.01867, -0.9991, -0.03457, -0.01158, -0.9993, -0.06642, -0.003314, -0.9978, -0.1389, 0.2215, -0.9652, -0.0544, 0.008651, -0.9985, -0.03457, -0.01158, -0.9993, -0.06032, -0.03339, -0.9976, -0.005828, 0.0003514, -1.0, -0.03457, -0.01158, -0.9993, -0.009025, -0.002783, -1.0, -0.005828, 0.0003514, -1.0, -0.04491, 0.008735, -0.999, -0.03457, -0.01158, -0.9993, -0.04491, 0.008735, -0.999, -0.06032, -0.03339, -0.9976, -0.03457, -0.01158, -0.9993, -0.0801, 0.03092, -0.9963, -0.0603, -0.03339, -0.9976, -0.04488, 0.008719, -0.999, -0.04488, 0.008719, -0.999, -0.07524, -0.003217, -0.9972, -0.0801, 0.03092, -0.9963, -0.06765, -0.003506, -0.9977, -0.04488, 0.008719, -0.999, -0.153, -0.2577, -0.954, -0.04663, -0.01867, -0.9987, -0.04488, 0.008719, -0.999, -0.06765, -0.003506, -0.9977, -0.04488, 0.008719, -0.999, -0.04663, -0.01867, -0.9987, -0.07524, -0.003217, -0.9972, -0.04663, -0.01867, -0.9987, -0.003256, -0.1845, -0.9828, -0.07524, -0.003217, -0.9972, -0.003256, -0.1845, -0.9828, -0.04663, -0.01867, -0.9987, -0.0137, -0.1457, -0.9892, -0.0137, -0.1457, -0.9892, -0.04663, -0.01867, -0.9987, 0.2404, -0.3932, -0.8875, 0.8676, -0.4707, 0.1602, 0.9618, 0.1375, -0.2366, 0.636, -0.1882, 0.7484, 0.636, -0.1882, 0.7484, 0.675, -0.2905, 0.6783, 0.8676, -0.4707, 0.1602, 0.636, -0.1882, 0.7484, 0.558, 0.02572, 0.8295, 0.675, -0.2905, 0.6783, 0.757, 0.5607, -0.3356, 0.675, -0.2905, 0.6783, 0.961, -0.2361, 0.1439, 0.961, -0.2361, 0.1439, 0.675, -0.2905, 0.6783, 0.8767, -0.1117, 0.468, 0.558, 0.02572, 0.8295, -0.09316, 0.9957, 0.001297, -0.1945, 0.9489, 0.2483, 0.675, -0.2905, 0.6783, 0.9353, -0.2084, 0.2858, 0.8767, -0.1117, 0.468, 0.558, 0.02572, 0.8295, 0.9353, -0.2084, 0.2858, 0.675, -0.2905, 0.6783, -0.1945, 0.9489, 0.2483, -0.09019, 0.3293, 0.9399, 0.558, 0.02572, 0.8295, -0.09019, 0.3293, 0.9399, -0.1945, 0.9489, 0.2483, -0.5908, 0.6838, 0.4281, -0.09019, 0.3293, 0.9399, 0.8856, -0.2645, 0.3819, 0.558, 0.02572, 0.8295, 0.8856, -0.2645, 0.3819, 0.9353, -0.2084, 0.2858, 0.558, 0.02572, 0.8295, -0.5908, 0.6838, 0.4281, -0.8434, -0.08243, 0.5309, -0.09019, 0.3293, 0.9399, -0.5226, -0.7354, 0.4315, -0.8434, -0.08243, 0.5309, -0.5908, 0.6838, 0.4281, 0.03993, -0.5776, 0.8153, 0.9353, -0.2084, 0.2858, 0.8856, -0.2645, 0.3819, -0.8434, -0.08243, 0.5309, -0.5226, -0.7354, 0.4315, 0.03993, -0.5776, 0.8153, -0.2281, -0.931, 0.2849, 0.03993, -0.5776, 0.8153, -0.5226, -0.7354, 0.4315, 0.9353, -0.2084, 0.2858, 0.03993, -0.5776, 0.8153, 0.5446, -0.05825, 0.8367, 0.03993, -0.5776, 0.8153, -0.2281, -0.931, 0.2849, 0.5446, -0.05825, 0.8367, -0.1862, -0.9711, -0.1491, 0.5446, -0.05825, 0.8367, -0.2281, -0.931, 0.2849, 0.8767, -0.1117, 0.468, 0.9353, -0.2084, 0.2858, 0.5446, -0.05825, 0.8367, 0.4472, 0.2318, 0.8639, 0.8767, -0.1117, 0.468, 0.5446, -0.05825, 0.8367, 0.2312, 0.348, 0.9085, 0.8767, -0.1117, 0.468, 0.4472, 0.2318, 0.8639, 0.8767, -0.1117, 0.468, 0.2312, 0.348, 0.9085, 0.1637, 0.9103, 0.3802, 0.2312, 0.348, 0.9085, 0.4472, 0.2318, 0.8639, 0.942, -0.2129, -0.2596, -0.2287, -0.916, 0.3296, -0.4227, -0.6581, 0.6231, -0.04219, -0.8173, 0.5747, -0.4227, -0.6581, 0.6231, -0.1177, -0.4778, 0.8706, -0.04219, -0.8173, 0.5747, -0.04219, -0.8173, 0.5747, -0.1177, -0.4778, 0.8706, 0.7215, -0.3673, 0.587, -0.1177, -0.4778, 0.8706, 0.167, 0.2989, 0.9396, 0.7215, -0.3673, 0.587, 0.167, 0.2989, 0.9396, 0.08095, -0.6991, 0.7104, 0.7215, -0.3673, 0.587, 0.08095, -0.6991, 0.7104, 0.1927, -0.9504, 0.2441, 0.7215, -0.3673, 0.587, 0.1927, -0.9504, 0.2441, 0.783, -0.6173, 0.07659, 0.7215, -0.3673, 0.587, 0.7334, -0.4485, 0.5108, 0.7215, -0.3673, 0.587, 0.783, -0.6173, 0.07659, 0.9488, -0.2934, -0.1169, 0.7215, -0.3673, 0.587, 0.7334, -0.4485, 0.5108, 0.2556, -0.4975, 0.829, 0.05807, -0.2295, 0.9716, 0.3024, -0.1535, 0.9407, 0.05807, -0.2295, 0.9716, 0.2556, -0.4975, 0.829, 0.7003, -0.3084, 0.6438, 0.7731, -0.5157, 0.3692, 0.7003, -0.3084, 0.6438, 0.2556, -0.4975, 0.829, 0.7731, -0.5157, 0.3692, 0.813, -0.1657, 0.5582, 0.7003, -0.3084, 0.6438, 0.7731, -0.5157, 0.3692, 0.7282, 0.3769, 0.5724, 0.813, -0.1657, 0.5582, 0.7282, 0.3769, 0.5724, 0.7348, -0.003236, 0.6783, 0.813, -0.1658, 0.5582, 0.7348, -0.003236, 0.6783, 0.7282, 0.3769, 0.5724, 0.2915, 0.4938, 0.8193, 0.7003, -0.3084, 0.6438, -0.3086, -0.07366, 0.9483, 0.05807, -0.2295, 0.9716, 0.05807, -0.2295, 0.9716, -0.3086, -0.07366, 0.9483, -0.7578, 0.3334, 0.5609, -0.3086, -0.07366, 0.9483, -0.8933, 0.2576, -0.3683, -0.7578, 0.3334, 0.5609, -0.8933, 0.2576, -0.3683, -0.3086, -0.07366, 0.9483, -0.4749, -0.2377, 0.8473, -0.4749, -0.2377, 0.8473, -0.3086, -0.07366, 0.9483, -0.1952, 0.2532, 0.9475, 0.1197, -0.1467, 0.9819, -0.3086, -0.07366, 0.9483, 0.7003, -0.3084, 0.6438, -0.3086, -0.07366, 0.9483, -0.9089, -0.3796, 0.1725, -0.1952, 0.2532, 0.9475, -0.3086, -0.07366, 0.9483, 0.1197, -0.1467, 0.9819, -0.5089, -0.5574, 0.6561, -0.9089, -0.3796, 0.1725, -0.3086, -0.07366, 0.9483, -0.5089, -0.5574, 0.6561, 0.7348, -0.003236, 0.6783, -0.5089, -0.5574, 0.6561, 0.1197, -0.1467, 0.9819, -0.9089, -0.3796, 0.1725, -0.5089, -0.5574, 0.6561, -0.6059, -0.6775, 0.417, -0.5089, -0.5574, 0.6561, 0.7348, -0.003236, 0.6783, -0.2426, -0.09758, 0.9652, -0.2426, -0.09758, 0.9652, -0.6059, -0.6775, 0.417, -0.5089, -0.5574, 0.6561, 0.2915, 0.4938, 0.8193, -0.2426, -0.09758, 0.9652, 0.7348, -0.003236, 0.6783, -0.6059, -0.6775, 0.417, -0.2426, -0.09758, 0.9652, -0.6712, 0.1739, 0.7206, -0.2426, -0.09758, 0.9652, 0.2915, 0.4938, 0.8193, 0.09866, 0.5106, 0.8541, 0.09866, 0.5106, 0.8541, -0.6712, 0.1739, 0.7206, -0.2426, -0.09758, 0.9652, 0.0424, -0.5408, 0.8401, -0.287, 0.06458, 0.9558, -0.2906, -0.4888, 0.8226, -0.287, 0.06458, 0.9558, 0.0424, -0.5408, 0.8401, 0.2816, 0.1599, 0.9461, 0.2816, 0.1599, 0.9461, 0.0424, -0.5408, 0.8401, 0.8483, -0.1126, 0.5174, 0.1785, 0.1853, 0.9663, -0.287, 0.06458, 0.9558, 0.2816, 0.1599, 0.9461, 0.1785, 0.1853, 0.9663, 0.2816, 0.1599, 0.9461, 0.8483, -0.1126, 0.5174, -0.287, 0.06458, 0.9558, 0.1785, 0.1853, 0.9663, -0.2841, 0.123, 0.9509, 0.1785, 0.1853, 0.9663, -0.2728, -0.2966, 0.9152, -0.2841, 0.123, 0.9509, 0.9299, -0.2594, 0.2608, 0.1785, 0.1853, 0.9663, 0.8483, -0.1126, 0.5174, 0.8483, -0.1126, 0.5174, 0.8281, -0.5215, -0.2057, 0.9299, -0.2594, 0.2608, 0.8281, -0.5215, -0.2057, 0.9534, -0.276, -0.1219, 0.9299, -0.2594, 0.2608, 0.9664, -0.02115, -0.2563, 0.9299, -0.2594, 0.2608, 0.9534, -0.276, -0.1219, -0.2728, -0.2966, 0.9152, 0.1785, 0.1853, 0.9663, 0.1626, -0.3601, 0.9186, 0.8815, -0.04653, 0.47, 0.1785, 0.1853, 0.9663, 0.9299, -0.2594, 0.2608, 0.9299, -0.2594, 0.2608, 0.9664, -0.02115, -0.2563, 0.8815, -0.04653, 0.47, 0.1626, -0.3601, 0.9186, 0.1785, 0.1853, 0.9663, 0.8815, -0.04653, 0.47, 0.1626, -0.3601, 0.9186, -0.2788, 0.01997, 0.9601, -0.2728, -0.2966, 0.9152, 0.9492, 0.06545, 0.3079, 0.8815, -0.04653, 0.47, 0.9664, -0.02115, -0.2563, 0.9492, 0.06545, 0.3079, 0.1626, -0.3601, 0.9186, 0.8815, -0.04653, 0.47, 0.9664, -0.02115, -0.2563, 0.941, 0.02989, -0.3372, 0.9492, 0.06545, 0.3079, 0.9779, 0.209, 0.006501, 0.9492, 0.06545, 0.3079, 0.941, 0.02989, -0.3372, -0.2788, 0.01997, 0.9601, 0.1626, -0.3601, 0.9186, 0.2649, 0.02641, 0.9639, 0.2649, 0.02641, 0.9639, 0.1626, -0.3601, 0.9186, 0.9492, 0.06545, 0.3079, 0.2822, 0.6472, 0.7082, -0.2788, 0.01997, 0.9601, 0.2649, 0.02641, 0.9639, -0.2788, 0.01997, 0.9601, 0.2822, 0.6472, 0.7082, -0.06534, 0.6988, 0.7123, 0.9414, 0.07462, 0.329, 0.2649, 0.02641, 0.9639, 0.9492, 0.06545, 0.3079, 0.2822, 0.6472, 0.7082, 0.2649, 0.02641, 0.9639, 0.9414, 0.07462, 0.329, 0.9492, 0.06545, 0.3079, 0.9779, 0.209, 0.006501, 0.9414, 0.07462, 0.329, 0.2314, 0.03602, 0.9722, -0.06534, 0.6988, 0.7123, 0.2822, 0.6472, 0.7082, 0.2314, 0.03602, 0.9722, 0.2822, 0.6472, 0.7082, 0.9414, 0.07462, 0.329, -0.06534, 0.6988, 0.7123, 0.2314, 0.03602, 0.9722, -0.1984, 0.3831, 0.9021, 0.1067, -0.5148, 0.8506, -0.1984, 0.3831, 0.9021, 0.2314, 0.03602, 0.9722, 0.9414, 0.07462, 0.329, 0.9779, 0.209, 0.006501, 0.9315, 0.0759, 0.3557, 0.9315, 0.0759, 0.3557, 0.2314, 0.03602, 0.9722, 0.9414, 0.07462, 0.329, 0.1067, -0.5148, 0.8506, 0.2314, 0.03602, 0.9722, 0.9315, 0.0759, 0.3557, 0.8414, 0.4668, -0.2724, 0.9315, 0.0759, 0.3557, 0.9779, 0.209, 0.006501, 0.8414, 0.4668, -0.2724, 0.947, 0.1741, 0.27, 0.9315, 0.0759, 0.3557, 0.5359, 0.098, 0.8386, 0.1067, -0.5148, 0.8506, 0.9315, 0.0759, 0.3557, 0.5359, 0.098, 0.8386, 0.9315, 0.0759, 0.3557, 0.947, 0.1741, 0.27, -0.3313, 0.7678, 0.5485, 0.1067, -0.5148, 0.8506, 0.5359, 0.098, 0.8386, 0.5988, 0.8008, -0.01233, 0.5359, 0.098, 0.8386, 0.947, 0.1741, 0.27, -0.3313, 0.7678, 0.5485, 0.5359, 0.098, 0.8386, 0.6218, 0.7452, 0.241, 0.6746, 0.7261, 0.1332, 0.5359, 0.098, 0.8386, 0.5988, 0.8008, -0.01233, 0.6218, 0.7452, 0.241, 0.5359, 0.098, 0.8386, 0.6746, 0.7261, 0.1332])] * 3)])

# ---- objects
ob_light = bpy.data.objects.new('Light', light_light)
ob_camera = bpy.data.objects.new('Camera', cam_camera)
ob_ruins_collumn_arch_dmg_b = bpy.data.objects.new('Ruins_Collumn_Arch_Dmg_B', me_ruins_collumn_arch_dmg_b)

# ---- transforms, parenting, visibility, modifiers, constraints
ob_light.location = (4.076, 1.005, 5.904)
ob_light.rotation_euler = (0.6503, 0.05522, 1.866)
ob_light.lock_rotations_4d = False
ob_light.empty_display_type = 'ARROWS'
ob_light.color = (0.0, 0.0, 0.0, 0.0)
ob_light.lineart.crease_threshold = 0.0
ob_camera.location = (7.359, -6.926, 4.958)
ob_camera.rotation_euler = (1.109, 0.0, 0.8149)
ob_camera.lock_rotations_4d = False
ob_camera.empty_display_type = 'ARROWS'
ob_camera.color = (0.0, 0.0, 0.0, 0.0)
ob_camera.display_type = 'WIRE'
ob_camera.lineart.crease_threshold = 0.0
ob_ruins_collumn_arch_dmg_b.location = (0.0, 0.0, 0.0)
ob_ruins_collumn_arch_dmg_b.rotation_euler = (1.571, -0.0, 0.0)

# ---- collection membership
col_collection.objects.link(ob_light)
col_collection.objects.link(ob_camera)
col_collection.objects.link(ob_ruins_collumn_arch_dmg_b)

# ---- scene / render settings (as saved in the file)
scene.camera = ob_camera
scene.frame_start = 1; scene.frame_end = 250; scene.frame_set(1)
scene.render.engine = 'BLENDER_EEVEE_NEXT'
scene.cycles.sampling_pattern = 'TABULATED_SOBOL'
scene.view_settings.view_transform = 'Filmic'
bpy.context.view_layer.update()
